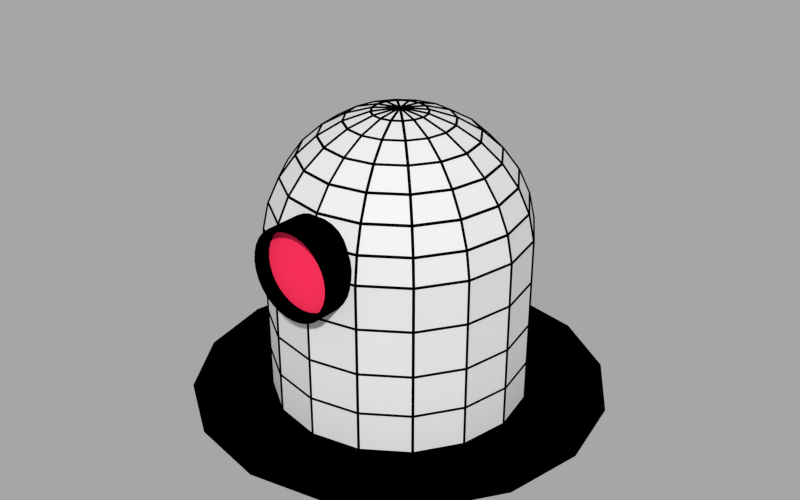 # Source: whack-a-bot.blend  (saved by Blender 2.78.0; exported with 4.5.12 LTS)
import bpy
from mathutils import Matrix  # noqa: F401  (used for matrix-valued properties, if any)

bpy.ops.wm.read_factory_settings(use_empty=True)
scene = bpy.context.scene
scene.name = 'Scene'

# ---- collections
col_collection_1 = bpy.data.collections.new('Collection 1'); scene.collection.children.link(col_collection_1)

# ---- materials (node trees are filled in below, after node groups)
mat_black_001 = bpy.data.materials.new('Black.001')
mat_black_001.alpha_threshold = 0.0
mat_black_001.use_transparent_shadow = False
mat_black_001.diffuse_color = (0.0, 0.0, 0.0, 1.0)
mat_black_001.roughness = 0.5
mat_black_001.specular_intensity = 0.0
mat_red = bpy.data.materials.new('Red')
mat_red.alpha_threshold = 0.0
mat_red.use_transparent_shadow = False
mat_red.diffuse_color = (1.0, 0.03141, 0.1073, 1.0)
mat_red.roughness = 0.5
mat_red.specular_intensity = 0.0
mat_black = bpy.data.materials.new('Black')
mat_black.alpha_threshold = 0.0
mat_black.use_transparent_shadow = False
mat_black.diffuse_color = (0.0, 0.0, 0.0, 1.0)
mat_black.roughness = 0.5
mat_black.specular_intensity = 0.0
mat_white = bpy.data.materials.new('White')
mat_white.alpha_threshold = 0.0
mat_white.use_transparent_shadow = False
mat_white.diffuse_color = (0.7, 0.7, 0.7, 1.0)
mat_white.roughness = 0.5
mat_white.specular_intensity = 0.0

# ---- material node trees

# ---- world
world_world = bpy.data.worlds.new('World'); scene.world = world_world
world_world.use_nodes = True; world_world.node_tree.nodes.clear()
_N = world_world.node_tree.nodes; _L = world_world.node_tree.links
n0 = _N.new('ShaderNodeOutputWorld'); n0.name = 'World Output'; n0.location = (300, 300)
n0.width = 120
n1 = _N.new('ShaderNodeBackground'); n1.name = 'Background'; n1.location = (10, 300)
n1.width = 150
n2 = _N.new('ShaderNodeRGB'); n2.name = 'RGB'; n2.location = (-180, 300)
n2.outputs[0].default_value = (0.3801, 0.3801, 0.3801, 1.0)
_L.new(n1.outputs[0], n0.inputs[0])
_L.new(n2.outputs[0], n1.inputs[0])
n0.is_active_output = True
world_world.color = (0.01739, 0.01739, 0.01739)
world_world.use_sun_shadow = False
world_world.sun_shadow_jitter_overblur = 0.0
world_world.cycles.sampling_method = 'NONE'
world_world.cycles.sample_map_resolution = 256

# ---- meshes
me_circle_001 = bpy.data.meshes.new('Circle.001')
me_circle_001.from_pydata([(0.0, 1.0, 0.0), (-0.3827, 0.9239, 0.0), (-0.7071, 0.7071, 0.0), (-0.9239, 0.3827, 0.0), (-1.0, -4.371e-08, 0.0), (-0.9239, -0.3827, 0.0), (-0.7071, -0.7071, 0.0), (-0.3827, -0.9239, 0.0), (-1.51e-07, -1.0, 0.0), (0.3827, -0.9239, 0.0), (0.7071, -0.7071, 0.0), (0.9239, -0.3827, 0.0), (1.0, 1.192e-08, 0.0), (0.9239, 0.3827, 0.0), (0.7071, 0.7071, 0.0), (0.3827, 0.9239, 0.0), (0.0, 0.0, 0.0)], [], [(10, 11, 16), (9, 10, 16), (8, 9, 16), (7, 8, 16), (6, 7, 16), (5, 6, 16), (4, 5, 16), (3, 4, 16), (2, 3, 16), (1, 2, 16), (0, 1, 16), (15, 0, 16), (14, 15, 16), (13, 14, 16), (12, 13, 16), (11, 12, 16)])
me_circle_001.materials.append(mat_black_001)
me_circle_001.use_remesh_preserve_volume = False
me_circle_001.use_remesh_preserve_attributes = False
me_circle_001.use_mirror_vertex_groups = False
me_circle_001.update()
me_cylinder = bpy.data.meshes.new('Cylinder')
me_cylinder.from_pydata([(0.0, 0.5042, 5.38), (0.0, 0.9864, 5.224), (0.0, 1.425, 4.97), (0.0, 1.802, 4.631), (0.0, 2.1, 4.221), (0.0, 2.306, 3.758), (0.0, 2.412, 3.262), (0.0, 2.412, -0.005116), (0.193, 0.4658, 5.38), (0.3775, 0.9113, 5.224), (0.5455, 1.317, 4.97), (0.6897, 1.665, 4.631), (0.8037, 1.94, 4.221), (0.8826, 2.131, 3.758), (0.923, 2.228, 3.262), (0.923, 2.228, -0.005116), (0.3565, 0.3565, 5.38), (0.6975, 0.6975, 5.224), (1.008, 1.008, 4.97), (1.274, 1.274, 4.631), (1.485, 1.485, 4.221), (1.631, 1.631, 3.758), (1.705, 1.705, 3.262), (1.705, 1.705, -0.005116), (0.4658, 0.193, 5.38), (0.9113, 0.3775, 5.224), (1.317, 0.5455, 4.97), (1.665, 0.6897, 4.631), (1.94, 0.8037, 4.221), (2.131, 0.8826, 3.758), (2.228, 0.923, 3.262), (2.228, 0.923, -0.005116), (0.5042, -1.446e-07, 5.38), (0.9864, -2.891e-07, 5.224), (1.425, -2.891e-07, 4.97), (1.802, -5.782e-07, 4.631), (2.1, -4.337e-07, 4.221), (2.306, -7.228e-07, 3.758), (2.412, -4.337e-07, 3.262), (2.412, -5.782e-07, -0.005115), (0.4658, -0.193, 5.38), (0.9113, -0.3775, 5.224), (1.317, -0.5455, 4.97), (1.665, -0.6897, 4.631), (1.94, -0.8037, 4.221), (2.131, -0.8826, 3.758), (2.228, -0.923, 3.262), (2.228, -0.923, -0.005115), (0.3565, -0.3565, 5.38), (0.6975, -0.6975, 5.224), (1.008, -1.008, 4.97), (1.274, -1.274, 4.631), (1.485, -1.485, 4.221), (1.631, -1.631, 3.758), (1.705, -1.705, 3.262), (1.705, -1.705, -0.005115), (0.193, -0.4658, 5.38), (0.3775, -0.9113, 5.224), (0.5455, -1.317, 4.97), (0.6897, -1.665, 4.631), (0.8037, -1.94, 4.221), (0.8826, -2.131, 3.758), (0.923, -2.228, 3.262), (0.923, -2.228, -0.005115), (-1.357e-07, -0.5042, 5.38), (-3.164e-07, -0.9864, 5.224), (-4.248e-07, -1.425, 4.97), (-5.693e-07, -1.802, 4.631), (-5.693e-07, -2.1, 4.221), (-5.693e-07, -2.306, 3.758), (-5.693e-07, -2.412, 3.262), (-5.693e-07, -2.412, -0.005115), (-0.193, -0.4658, 5.38), (-0.3775, -0.9113, 5.224), (-0.5455, -1.317, 4.97), (-0.6897, -1.665, 4.631), (-0.8037, -1.94, 4.221), (-0.8826, -2.131, 3.758), (-0.923, -2.228, 3.262), (-0.923, -2.228, -0.005115), (-1.499e-07, -2.891e-07, 5.433), (-0.3565, -0.3565, 5.38), (-0.6975, -0.6975, 5.224), (-1.008, -1.008, 4.97), (-1.274, -1.274, 4.631), (-1.485, -1.485, 4.221), (-1.631, -1.631, 3.758), (-1.705, -1.705, 3.262), (-1.705, -1.705, -0.005115), (-0.4658, -0.193, 5.38), (-0.9113, -0.3775, 5.224), (-1.317, -0.5455, 4.97), (-1.665, -0.6897, 4.631), (-1.94, -0.8037, 4.221), (-2.131, -0.8826, 3.758), (-2.228, -0.923, 3.262), (-2.228, -0.923, -0.005115), (-0.5042, 1.446e-07, 5.38), (-0.9864, 4.337e-07, 5.224), (-1.425, 4.337e-07, 4.97), (-1.802, 4.337e-07, 4.631), (-2.1, 7.228e-07, 4.221), (-2.306, 7.228e-07, 3.758), (-2.412, 7.228e-07, 3.262), (-2.412, 8.673e-07, -0.005115), (-0.4658, 0.193, 5.38), (-0.9113, 0.3775, 5.224), (-1.317, 0.5455, 4.97), (-1.665, 0.6897, 4.631), (-1.94, 0.8037, 4.221), (-2.131, 0.8826, 3.758), (-2.228, 0.923, 3.262), (-2.228, 0.923, -0.005116), (-0.3565, 0.3565, 5.38), (-0.6975, 0.6975, 5.224), (-1.008, 1.008, 4.97), (-1.274, 1.274, 4.631), (-1.485, 1.485, 4.221), (-1.631, 1.631, 3.758), (-1.705, 1.705, 3.262), (-1.705, 1.705, -0.005116), (-0.193, 0.4658, 5.38), (-0.3775, 0.9113, 5.224), (-0.5455, 1.317, 4.97), (-0.6897, 1.665, 4.631), (-0.8037, 1.94, 4.221), (-0.8826, 2.131, 3.758), (-0.923, 2.228, 3.262), (-0.923, 2.228, -0.005116), (0.0, 2.412, 1.575), (0.923, 2.228, 1.575), (1.705, 1.705, 1.575), (2.228, 0.923, 1.575), (2.412, -5.782e-07, 1.575), (2.228, -0.923, 1.575), (1.705, -1.705, 1.575), (0.923, -2.228, 1.575), (-5.693e-07, -2.412, 1.575), (-0.923, -2.228, 1.575), (-1.705, -1.705, 1.575), (-2.228, -0.923, 1.575), (-2.412, 8.673e-07, 1.575), (-2.228, 0.923, 1.575), (-1.705, 1.705, 1.575), (-0.923, 2.228, 1.575), (0.0, 2.412, 2.445), (0.923, 2.228, 2.445), (1.705, 1.705, 2.445), (2.228, 0.923, 2.445), (2.412, -4.337e-07, 2.445), (2.228, -0.923, 2.445), (1.705, -1.705, 2.445), (0.923, -2.228, 2.445), (-5.693e-07, -2.412, 2.445), (-0.923, -2.228, 2.445), (-1.705, -1.705, 2.445), (-2.228, -0.923, 2.445), (-2.412, 1.012e-06, 2.445), (-2.228, 0.923, 2.445), (-1.705, 1.705, 2.445), (-0.923, 2.228, 2.445), (0.0, 2.412, 0.785), (0.923, 2.228, 0.785), (1.705, 1.705, 0.785), (2.228, 0.923, 0.785), (2.412, -4.337e-07, 0.785), (2.228, -0.923, 0.785), (1.705, -1.705, 0.785), (0.923, -2.228, 0.785), (-5.693e-07, -2.412, 0.785), (-0.923, -2.228, 0.785), (-1.705, -1.705, 0.785), (-2.228, -0.923, 0.785), (-2.412, 8.673e-07, 0.785), (-2.228, 0.923, 0.785), (-1.705, 1.705, 0.785), (-0.923, 2.228, 0.785), (0.0, 0.4989, 5.357), (0.0, 0.5096, 5.404), (0.0, 0.9763, 5.202), (0.0, 0.9965, 5.246), (0.0, 1.411, 4.951), (0.0, 1.44, 4.99), (0.0, 1.784, 4.615), (0.0, 1.82, 4.647), (0.0, 2.079, 4.209), (0.0, 2.121, 4.233), (0.0, 2.283, 3.75), (0.0, 2.33, 3.765), (0.0, 2.388, 3.259), (0.0, 2.436, 3.264), (0.0, 2.388, -0.005116), (0.0, 2.436, -0.005116), (0.1909, 0.4609, 5.357), (0.195, 0.4708, 5.404), (0.3736, 0.902, 5.202), (0.3814, 0.9207, 5.246), (0.54, 1.304, 4.951), (0.551, 1.33, 4.99), (0.6827, 1.648, 4.615), (0.6966, 1.682, 4.647), (0.7957, 1.921, 4.209), (0.8118, 1.96, 4.233), (0.8738, 2.11, 3.75), (0.8915, 2.152, 3.765), (0.9138, 2.206, 3.259), (0.9322, 2.251, 3.264), (0.9137, 2.206, -0.005116), (0.9323, 2.251, -0.005116), (0.3528, 0.3528, 5.357), (0.3603, 0.3603, 5.404), (0.6903, 0.6903, 5.202), (0.7047, 0.7047, 5.246), (0.9977, 0.9977, 4.951), (1.018, 1.018, 4.99), (1.262, 1.262, 4.615), (1.287, 1.287, 4.647), (1.47, 1.47, 4.209), (1.5, 1.5, 4.233), (1.615, 1.615, 3.75), (1.647, 1.647, 3.765), (1.688, 1.688, 3.259), (1.723, 1.723, 3.264), (1.688, 1.688, -0.005116), (1.723, 1.723, -0.005116), (0.4609, 0.1909, 5.357), (0.4708, 0.195, 5.404), (0.902, 0.3736, 5.202), (0.9207, 0.3814, 5.246), (1.304, 0.54, 4.951), (1.33, 0.551, 4.99), (1.648, 0.6827, 4.615), (1.682, 0.6966, 4.647), (1.921, 0.7957, 4.209), (1.96, 0.8118, 4.233), (2.11, 0.8738, 3.75), (2.152, 0.8915, 3.765), (2.206, 0.9138, 3.259), (2.251, 0.9322, 3.264), (2.206, 0.9137, -0.005116), (2.251, 0.9323, -0.005116), (0.4989, -1.446e-07, 5.357), (0.5096, -1.446e-07, 5.404), (0.9763, -2.891e-07, 5.202), (0.9965, -2.891e-07, 5.246), (1.411, -2.891e-07, 4.951), (1.44, -2.891e-07, 4.99), (1.784, -5.782e-07, 4.615), (1.82, -5.782e-07, 4.647), (2.079, -4.337e-07, 4.209), (2.121, -4.337e-07, 4.233), (2.283, -7.228e-07, 3.75), (2.33, -7.228e-07, 3.765), (2.388, -4.337e-07, 3.259), (2.436, -4.337e-07, 3.264), (2.388, -5.782e-07, -0.005115), (2.436, -5.782e-07, -0.005115), (0.4609, -0.1909, 5.357), (0.4708, -0.195, 5.404), (0.902, -0.3736, 5.202), (0.9207, -0.3814, 5.246), (1.304, -0.54, 4.951), (1.33, -0.551, 4.99), (1.648, -0.6827, 4.615), (1.682, -0.6966, 4.647), (1.921, -0.7957, 4.209), (1.96, -0.8118, 4.233), (2.11, -0.8738, 3.75), (2.152, -0.8915, 3.765), (2.206, -0.9138, 3.259), (2.251, -0.9322, 3.264), (2.206, -0.9137, -0.005115), (2.251, -0.9323, -0.005115), (0.3528, -0.3528, 5.357), (0.3603, -0.3603, 5.404), (0.6903, -0.6903, 5.202), (0.7047, -0.7047, 5.246), (0.9977, -0.9977, 4.951), (1.018, -1.018, 4.99), (1.262, -1.262, 4.615), (1.287, -1.287, 4.647), (1.47, -1.47, 4.209), (1.5, -1.5, 4.233), (1.615, -1.615, 3.75), (1.647, -1.647, 3.765), (1.688, -1.688, 3.259), (1.723, -1.723, 3.264), (1.688, -1.688, -0.005115), (1.723, -1.723, -0.005115), (0.1909, -0.4609, 5.357), (0.195, -0.4708, 5.404), (0.3736, -0.902, 5.202), (0.3814, -0.9207, 5.246), (0.54, -1.304, 4.951), (0.551, -1.33, 4.99), (0.6827, -1.648, 4.615), (0.6966, -1.682, 4.647), (0.7957, -1.921, 4.209), (0.8118, -1.96, 4.233), (0.8738, -2.11, 3.75), (0.8915, -2.152, 3.765), (0.9138, -2.206, 3.259), (0.9322, -2.251, 3.264), (0.9137, -2.206, -0.005115), (0.9323, -2.251, -0.005115), (-1.357e-07, -0.4989, 5.357), (-1.357e-07, -0.5096, 5.404), (-3.164e-07, -0.9763, 5.202), (-3.164e-07, -0.9965, 5.246), (-4.248e-07, -1.411, 4.951), (-4.248e-07, -1.44, 4.99), (-5.693e-07, -1.784, 4.615), (-5.693e-07, -1.82, 4.647), (-5.693e-07, -2.079, 4.209), (-5.693e-07, -2.121, 4.233), (-5.693e-07, -2.283, 3.75), (-5.693e-07, -2.33, 3.765), (-5.693e-07, -2.388, 3.259), (-5.693e-07, -2.436, 3.264), (-5.693e-07, -2.388, -0.005115), (-5.693e-07, -2.436, -0.005115), (-0.1909, -0.4609, 5.357), (-0.195, -0.4708, 5.404), (-0.3736, -0.902, 5.202), (-0.3814, -0.9207, 5.246), (-0.54, -1.304, 4.951), (-0.551, -1.33, 4.99), (-0.6827, -1.648, 4.615), (-0.6966, -1.682, 4.647), (-0.7957, -1.921, 4.209), (-0.8118, -1.96, 4.233), (-0.8738, -2.11, 3.75), (-0.8915, -2.152, 3.765), (-0.9138, -2.206, 3.259), (-0.9322, -2.251, 3.264), (-0.9137, -2.206, -0.005115), (-0.9323, -2.251, -0.005115), (-1.499e-07, -2.891e-07, 5.409), (-1.499e-07, -2.891e-07, 5.458), (-0.3528, -0.3528, 5.357), (-0.3603, -0.3603, 5.404), (-0.6903, -0.6903, 5.202), (-0.7047, -0.7047, 5.246), (-0.9977, -0.9977, 4.951), (-1.018, -1.018, 4.99), (-1.262, -1.262, 4.615), (-1.287, -1.287, 4.647), (-1.47, -1.47, 4.209), (-1.5, -1.5, 4.233), (-1.615, -1.615, 3.75), (-1.647, -1.647, 3.765), (-1.688, -1.688, 3.259), (-1.723, -1.723, 3.264), (-1.688, -1.688, -0.005115), (-1.723, -1.723, -0.005115), (-0.4609, -0.1909, 5.357), (-0.4708, -0.195, 5.404), (-0.902, -0.3736, 5.202), (-0.9207, -0.3814, 5.246), (-1.304, -0.54, 4.951), (-1.33, -0.551, 4.99), (-1.648, -0.6827, 4.615), (-1.682, -0.6966, 4.647), (-1.921, -0.7957, 4.209), (-1.96, -0.8118, 4.233), (-2.11, -0.8738, 3.75), (-2.152, -0.8915, 3.765), (-2.206, -0.9138, 3.259), (-2.251, -0.9322, 3.264), (-2.206, -0.9137, -0.005115), (-2.251, -0.9323, -0.005115), (-0.4989, 1.446e-07, 5.357), (-0.5096, 1.446e-07, 5.404), (-0.9763, 4.337e-07, 5.202), (-0.9965, 4.337e-07, 5.246), (-1.411, 4.337e-07, 4.951), (-1.44, 4.337e-07, 4.99), (-1.784, 4.337e-07, 4.615), (-1.82, 4.337e-07, 4.647), (-2.079, 7.228e-07, 4.209), (-2.121, 7.228e-07, 4.233), (-2.283, 7.228e-07, 3.75), (-2.33, 7.228e-07, 3.765), (-2.388, 7.228e-07, 3.259), (-2.436, 7.228e-07, 3.264), (-2.388, 8.673e-07, -0.005115), (-2.436, 8.673e-07, -0.005115), (-0.4609, 0.1909, 5.357), (-0.4708, 0.195, 5.404), (-0.902, 0.3736, 5.202), (-0.9207, 0.3814, 5.246), (-1.304, 0.54, 4.951), (-1.33, 0.551, 4.99), (-1.648, 0.6827, 4.615), (-1.682, 0.6966, 4.647), (-1.921, 0.7957, 4.209), (-1.96, 0.8118, 4.233), (-2.11, 0.8738, 3.75), (-2.152, 0.8915, 3.765), (-2.206, 0.9138, 3.259), (-2.251, 0.9322, 3.264), (-2.206, 0.9137, -0.005116), (-2.251, 0.9323, -0.005116), (-0.3528, 0.3528, 5.357), (-0.3603, 0.3603, 5.404), (-0.6903, 0.6903, 5.202), (-0.7047, 0.7047, 5.246), (-0.9977, 0.9977, 4.951), (-1.018, 1.018, 4.99), (-1.262, 1.262, 4.615), (-1.287, 1.287, 4.647), (-1.47, 1.47, 4.209), (-1.5, 1.5, 4.233), (-1.615, 1.615, 3.75), (-1.647, 1.647, 3.765), (-1.688, 1.688, 3.259), (-1.723, 1.723, 3.264), (-1.688, 1.688, -0.005116), (-1.723, 1.723, -0.005116), (-0.1909, 0.4609, 5.357), (-0.195, 0.4708, 5.404), (-0.3736, 0.902, 5.202), (-0.3814, 0.9207, 5.246), (-0.54, 1.304, 4.951), (-0.551, 1.33, 4.99), (-0.6827, 1.648, 4.615), (-0.6966, 1.682, 4.647), (-0.7957, 1.921, 4.209), (-0.8118, 1.96, 4.233), (-0.8738, 2.11, 3.75), (-0.8915, 2.152, 3.765), (-0.9138, 2.206, 3.259), (-0.9322, 2.251, 3.264), (-0.9137, 2.206, -0.005116), (-0.9323, 2.251, -0.005116), (0.0, 2.388, 1.575), (0.0, 2.436, 1.575), (0.9137, 2.206, 1.575), (0.9323, 2.251, 1.575), (1.688, 1.688, 1.575), (1.723, 1.723, 1.575), (2.206, 0.9137, 1.575), (2.251, 0.9323, 1.575), (2.388, -5.782e-07, 1.575), (2.436, -5.782e-07, 1.575), (2.206, -0.9137, 1.575), (2.251, -0.9323, 1.575), (1.688, -1.688, 1.575), (1.723, -1.723, 1.575), (0.9137, -2.206, 1.575), (0.9323, -2.251, 1.575), (-5.693e-07, -2.388, 1.575), (-5.693e-07, -2.436, 1.575), (-0.9137, -2.206, 1.575), (-0.9323, -2.251, 1.575), (-1.688, -1.688, 1.575), (-1.723, -1.723, 1.575), (-2.206, -0.9137, 1.575), (-2.251, -0.9323, 1.575), (-2.388, 8.673e-07, 1.575), (-2.436, 8.673e-07, 1.575), (-2.206, 0.9137, 1.575), (-2.251, 0.9323, 1.575), (-1.688, 1.688, 1.575), (-1.723, 1.723, 1.575), (-0.9137, 2.206, 1.575), (-0.9323, 2.251, 1.575), (0.0, 2.388, 2.445), (0.0, 2.436, 2.445), (0.9137, 2.206, 2.445), (0.9323, 2.251, 2.445), (1.688, 1.688, 2.445), (1.723, 1.723, 2.445), (2.206, 0.9137, 2.445), (2.251, 0.9323, 2.445), (2.388, -4.337e-07, 2.445), (2.436, -4.337e-07, 2.445), (2.206, -0.9137, 2.445), (2.251, -0.9323, 2.445), (1.688, -1.688, 2.445), (1.723, -1.723, 2.445), (0.9137, -2.206, 2.445), (0.9323, -2.251, 2.445), (-5.693e-07, -2.388, 2.445), (-5.693e-07, -2.436, 2.445), (-0.9137, -2.206, 2.445), (-0.9323, -2.251, 2.445), (-1.688, -1.688, 2.445), (-1.723, -1.723, 2.445), (-2.206, -0.9137, 2.445), (-2.251, -0.9323, 2.445), (-2.388, 1.012e-06, 2.445), (-2.436, 1.012e-06, 2.445), (-2.206, 0.9137, 2.445), (-2.251, 0.9323, 2.445), (-1.688, 1.688, 2.445), (-1.723, 1.723, 2.445), (-0.9137, 2.206, 2.445), (-0.9323, 2.251, 2.445), (0.0, 2.388, 0.785), (0.0, 2.436, 0.785), (0.9137, 2.206, 0.785), (0.9323, 2.251, 0.785), (1.688, 1.688, 0.785), (1.723, 1.723, 0.785), (2.206, 0.9137, 0.785), (2.251, 0.9323, 0.785), (2.388, -4.337e-07, 0.785), (2.436, -4.337e-07, 0.785), (2.206, -0.9137, 0.785), (2.251, -0.9323, 0.785), (1.688, -1.688, 0.785), (1.723, -1.723, 0.785), (0.9137, -2.206, 0.785), (0.9323, -2.251, 0.785), (-5.693e-07, -2.388, 0.785), (-5.693e-07, -2.436, 0.785), (-0.9137, -2.206, 0.785), (-0.9323, -2.251, 0.785), (-1.688, -1.688, 0.785), (-1.723, -1.723, 0.785), (-2.206, -0.9137, 0.785), (-2.251, -0.9323, 0.785), (-2.388, 8.673e-07, 0.785), (-2.436, 8.673e-07, 0.785), (-2.206, 0.9137, 0.785), (-2.251, 0.9323, 0.785), (-1.688, 1.688, 0.785), (-1.723, 1.723, 0.785), (-0.9137, 2.206, 0.785), (-0.9323, 2.251, 0.785), (0.02404, 1.779, 4.647), (0.02404, 1.439, 4.954), (0.5284, 1.339, 4.954), (0.6587, 1.653, 4.647), (0.02394, 2.081, 4.241), (0.02394, 1.812, 4.611), (0.6712, 1.683, 4.611), (0.7743, 1.932, 4.241), (0.02386, 2.292, 3.78), (0.02386, 2.105, 4.199), (0.7837, 1.954, 4.199), (0.855, 2.127, 3.78), (0.02381, 2.402, 3.285), (0.02381, 2.307, 3.734), (0.8608, 2.14, 3.734), (0.8972, 2.228, 3.285), (0.02379, 2.407, 2.469), (0.02379, 2.407, 3.237), (0.8992, 2.233, 3.237), (0.8992, 2.233, 2.469), (0.02425, 0.4748, 5.383), (0.02425, 0.1219, 5.42), (0.1593, 0.4479, 5.383), (0.02421, 0.9581, 5.231), (0.02421, 0.5229, 5.373), (0.1777, 0.4923, 5.373), (0.3443, 0.8944, 5.231), (0.02413, 1.399, 4.982), (0.02413, 1.003, 5.211), (0.3615, 0.9358, 5.211), (0.5132, 1.302, 4.982), (0.7031, 1.635, 4.647), (0.5729, 1.32, 4.954), (1.0, 1.034, 4.954), (1.241, 1.275, 4.647), (0.8185, 1.914, 4.241), (0.7155, 1.665, 4.611), (1.264, 1.298, 4.611), (1.455, 1.489, 4.241), (0.8991, 2.108, 3.78), (0.8277, 1.936, 4.199), (1.472, 1.506, 4.199), (1.604, 1.637, 3.78), (0.9412, 2.21, 3.285), (0.9048, 2.122, 3.734), (1.614, 1.648, 3.734), (1.682, 1.715, 3.285), (0.9431, 2.215, 2.469), (0.9431, 2.215, 3.237), (1.685, 1.719, 3.237), (1.685, 1.719, 2.469), (0.2041, 0.4294, 5.383), (0.06905, 0.1033, 5.42), (0.3186, 0.3529, 5.383), (0.389, 0.8759, 5.231), (0.2225, 0.4738, 5.373), (0.3526, 0.3868, 5.373), (0.6604, 0.6946, 5.231), (0.5578, 1.284, 4.982), (0.4061, 0.9173, 5.211), (0.6921, 0.7262, 5.211), (0.9724, 1.007, 4.982), (0.6946, 0.6604, 5.231), (0.3868, 0.3526, 5.373), (0.4738, 0.2225, 5.373), (0.8759, 0.389, 5.231), (1.007, 0.9724, 4.982), (0.7262, 0.6921, 5.211), (0.9173, 0.4061, 5.211), (1.284, 0.5578, 4.982), (1.275, 1.241, 4.647), (1.034, 1.0, 4.954), (1.32, 0.5729, 4.954), (1.635, 0.7031, 4.647), (1.489, 1.455, 4.241), (1.298, 1.264, 4.611), (1.665, 0.7155, 4.611), (1.914, 0.8185, 4.241), (1.637, 1.604, 3.78), (1.506, 1.472, 4.199), (1.936, 0.8277, 4.199), (2.108, 0.8991, 3.78), (1.715, 1.682, 3.285), (1.648, 1.614, 3.734), (2.122, 0.9048, 3.734), (2.21, 0.9412, 3.285), (1.719, 1.685, 2.469), (1.719, 1.685, 3.237), (2.215, 0.9431, 3.237), (2.215, 0.9431, 2.469), (0.3529, 0.3186, 5.383), (0.1033, 0.06905, 5.42), (0.4294, 0.2041, 5.383), (2.233, 0.8992, 2.469), (2.233, 0.8992, 3.237), (2.407, 0.02379, 3.237), (2.407, 0.02379, 2.469), (0.4479, 0.1593, 5.383), (0.1219, 0.02425, 5.42), (0.4748, 0.02425, 5.383), (0.8944, 0.3443, 5.231), (0.4923, 0.1777, 5.373), (0.5229, 0.02421, 5.373), (0.9581, 0.02421, 5.231), (1.302, 0.5132, 4.982), (0.9358, 0.3615, 5.211), (1.003, 0.02413, 5.211), (1.399, 0.02413, 4.982), (1.653, 0.6587, 4.647), (1.339, 0.5284, 4.954), (1.439, 0.02404, 4.954), (1.779, 0.02404, 4.647), (1.932, 0.7743, 4.241), (1.683, 0.6712, 4.611), (1.812, 0.02394, 4.611), (2.081, 0.02394, 4.241), (2.127, 0.855, 3.78), (1.954, 0.7837, 4.199), (2.105, 0.02386, 4.199), (2.292, 0.02386, 3.78), (2.228, 0.8972, 3.285), (2.14, 0.8608, 3.734), (2.307, 0.0238, 3.734), (2.402, 0.0238, 3.285), (2.402, -0.02381, 3.285), (2.307, -0.02381, 3.734), (2.14, -0.8608, 3.734), (2.228, -0.8972, 3.285), (2.407, -0.02379, 2.469), (2.407, -0.02379, 3.237), (2.233, -0.8992, 3.237), (2.233, -0.8992, 2.469), (0.4748, -0.02425, 5.383), (0.1219, -0.02425, 5.42), (0.4479, -0.1593, 5.383), (0.9581, -0.02421, 5.231), (0.5229, -0.02421, 5.373), (0.4923, -0.1777, 5.373), (0.8944, -0.3443, 5.231), (1.399, -0.02413, 4.982), (1.003, -0.02413, 5.211), (0.9358, -0.3615, 5.211), (1.302, -0.5132, 4.982), (1.779, -0.02404, 4.647), (1.439, -0.02404, 4.954), (1.339, -0.5284, 4.954), (1.653, -0.6587, 4.647), (2.081, -0.02394, 4.241), (1.812, -0.02394, 4.611), (1.683, -0.6712, 4.611), (1.932, -0.7743, 4.241), (2.292, -0.02386, 3.78), (2.105, -0.02386, 4.199), (1.954, -0.7837, 4.199), (2.127, -0.855, 3.78), (1.914, -0.8185, 4.241), (1.665, -0.7155, 4.611), (1.298, -1.264, 4.611), (1.489, -1.455, 4.241), (2.108, -0.8991, 3.78), (1.936, -0.8277, 4.199), (1.506, -1.472, 4.199), (1.637, -1.604, 3.78), (2.21, -0.9412, 3.285), (2.122, -0.9048, 3.734), (1.648, -1.614, 3.734), (1.715, -1.682, 3.285), (2.215, -0.9432, 2.469), (2.215, -0.9432, 3.237), (1.719, -1.685, 3.237), (1.719, -1.685, 2.469), (0.4294, -0.2041, 5.383), (0.1033, -0.06905, 5.42), (0.3529, -0.3186, 5.383), (0.8759, -0.389, 5.231), (0.4738, -0.2225, 5.373), (0.3868, -0.3526, 5.373), (0.6946, -0.6604, 5.231), (1.284, -0.5578, 4.982), (0.9173, -0.4061, 5.211), (0.7262, -0.6921, 5.211), (1.007, -0.9724, 4.982), (1.635, -0.7031, 4.647), (1.32, -0.5729, 4.954), (1.034, -1.0, 4.954), (1.275, -1.241, 4.647), (1.241, -1.275, 4.647), (1.0, -1.034, 4.954), (0.5729, -1.32, 4.954), (0.7031, -1.635, 4.647), (1.455, -1.489, 4.241), (1.264, -1.298, 4.611), (0.7155, -1.665, 4.611), (0.8185, -1.914, 4.241), (1.604, -1.637, 3.78), (1.472, -1.506, 4.199), (0.8277, -1.936, 4.199), (0.8991, -2.108, 3.78), (1.682, -1.715, 3.285), (1.614, -1.648, 3.734), (0.9048, -2.122, 3.734), (0.9412, -2.21, 3.285), (1.685, -1.719, 2.469), (1.685, -1.719, 3.237), (0.9431, -2.215, 3.237), (0.9431, -2.215, 2.469), (0.3186, -0.3529, 5.383), (0.06905, -0.1033, 5.42), (0.2041, -0.4294, 5.383), (0.6604, -0.6946, 5.231), (0.3526, -0.3868, 5.373), (0.2225, -0.4738, 5.373), (0.389, -0.8759, 5.231), (0.9724, -1.007, 4.982), (0.6921, -0.7262, 5.211), (0.4061, -0.9173, 5.211), (0.5578, -1.284, 4.982), (0.5132, -1.302, 4.982), (0.3615, -0.9358, 5.211), (0.02413, -1.003, 5.211), (0.02413, -1.399, 4.982), (0.6587, -1.653, 4.647), (0.5284, -1.339, 4.954), (0.02404, -1.439, 4.954), (0.02404, -1.779, 4.647), (0.7743, -1.932, 4.241), (0.6712, -1.683, 4.611), (0.02394, -1.812, 4.611), (0.02394, -2.081, 4.241), (0.855, -2.127, 3.78), (0.7837, -1.954, 4.199), (0.02386, -2.105, 4.199), (0.02386, -2.292, 3.78), (0.8972, -2.228, 3.285), (0.8608, -2.14, 3.734), (0.0238, -2.307, 3.734), (0.0238, -2.402, 3.285), (0.8992, -2.233, 2.469), (0.8992, -2.233, 3.237), (0.02379, -2.407, 3.237), (0.02379, -2.407, 2.469), (0.1593, -0.4479, 5.383), (0.02425, -0.1219, 5.42), (0.02425, -0.4748, 5.383), (0.3443, -0.8944, 5.231), (0.1777, -0.4923, 5.373), (0.02421, -0.5229, 5.373), (0.02421, -0.9581, 5.231), (-0.02425, -0.4748, 5.383), (-0.02425, -0.1219, 5.42), (-0.1593, -0.4479, 5.383), (-0.02421, -0.9581, 5.231), (-0.02421, -0.5229, 5.373), (-0.1777, -0.4923, 5.373), (-0.3443, -0.8944, 5.231), (-0.02413, -1.399, 4.982), (-0.02413, -1.003, 5.211), (-0.3615, -0.9358, 5.211), (-0.5132, -1.302, 4.982), (-0.02404, -1.779, 4.647), (-0.02404, -1.439, 4.954), (-0.5284, -1.339, 4.954), (-0.6587, -1.653, 4.647), (-0.02394, -2.081, 4.241), (-0.02394, -1.812, 4.611), (-0.6712, -1.683, 4.611), (-0.7743, -1.932, 4.241), (-0.02386, -2.292, 3.78), (-0.02386, -2.105, 4.199), (-0.7837, -1.954, 4.199), (-0.855, -2.127, 3.78), (-0.02381, -2.402, 3.285), (-0.02381, -2.307, 3.734), (-0.8608, -2.14, 3.734), (-0.8972, -2.228, 3.285), (-0.02379, -2.407, 2.469), (-0.02379, -2.407, 3.237), (-0.8992, -2.233, 3.237), (-0.8992, -2.233, 2.469), (-0.9412, -2.21, 3.285), (-0.9048, -2.122, 3.734), (-1.614, -1.648, 3.734), (-1.682, -1.715, 3.285), (-0.9432, -2.215, 2.469), (-0.9432, -2.215, 3.237), (-1.685, -1.719, 3.237), (-1.685, -1.719, 2.469), (-0.2041, -0.4294, 5.383), (-0.06905, -0.1033, 5.42), (-0.3186, -0.3529, 5.383), (-0.389, -0.8759, 5.231), (-0.2225, -0.4738, 5.373), (-0.3526, -0.3868, 5.373), (-0.6604, -0.6946, 5.231), (-0.5578, -1.284, 4.982), (-0.4061, -0.9173, 5.211), (-0.6921, -0.7262, 5.211), (-0.9724, -1.007, 4.982), (-0.7031, -1.635, 4.647), (-0.5729, -1.32, 4.954), (-1.0, -1.034, 4.954), (-1.241, -1.275, 4.647), (-0.8185, -1.914, 4.241), (-0.7155, -1.665, 4.611), (-1.264, -1.298, 4.611), (-1.455, -1.489, 4.241), (-0.8991, -2.108, 3.78), (-0.8277, -1.936, 4.199), (-1.472, -1.506, 4.199), (-1.604, -1.637, 3.78), (-1.637, -1.604, 3.78), (-1.506, -1.472, 4.199), (-1.936, -0.8277, 4.199), (-2.108, -0.8991, 3.78), (-1.715, -1.682, 3.285), (-1.648, -1.614, 3.734), (-2.122, -0.9048, 3.734), (-2.21, -0.9412, 3.285), (-1.719, -1.685, 2.469), (-1.719, -1.685, 3.237), (-2.215, -0.9431, 3.237), (-2.215, -0.9431, 2.469), (-0.3529, -0.3186, 5.383), (-0.1033, -0.06905, 5.42), (-0.4294, -0.2041, 5.383), (-0.6946, -0.6604, 5.231), (-0.3868, -0.3526, 5.373), (-0.4738, -0.2225, 5.373), (-0.8759, -0.389, 5.231), (-1.007, -0.9724, 4.982), (-0.7262, -0.6921, 5.211), (-0.9173, -0.4061, 5.211), (-1.284, -0.5578, 4.982), (-1.275, -1.241, 4.647), (-1.034, -1.0, 4.954), (-1.32, -0.5729, 4.954), (-1.635, -0.7031, 4.647), (-1.489, -1.455, 4.241), (-1.298, -1.264, 4.611), (-1.665, -0.7155, 4.611), (-1.914, -0.8185, 4.241), (-1.653, -0.6587, 4.647), (-1.339, -0.5284, 4.954), (-1.439, -0.02404, 4.954), (-1.779, -0.02404, 4.647), (-1.932, -0.7743, 4.241), (-1.683, -0.6712, 4.611), (-1.812, -0.02394, 4.611), (-2.081, -0.02394, 4.241), (-2.127, -0.855, 3.78), (-1.954, -0.7837, 4.199), (-2.105, -0.02386, 4.199), (-2.292, -0.02386, 3.78), (-2.228, -0.8972, 3.285), (-2.14, -0.8608, 3.734), (-2.307, -0.0238, 3.734), (-2.402, -0.0238, 3.285), (-2.233, -0.8992, 2.469), (-2.233, -0.8992, 3.237), (-2.407, -0.02378, 3.237), (-2.407, -0.02378, 2.469), (-0.4479, -0.1593, 5.383), (-0.1219, -0.02425, 5.42), (-0.4748, -0.02425, 5.383), (-0.8944, -0.3443, 5.231), (-0.4923, -0.1777, 5.373), (-0.5229, -0.02421, 5.373), (-0.9581, -0.02421, 5.231), (-1.302, -0.5132, 4.982), (-0.9358, -0.3615, 5.211), (-1.003, -0.02413, 5.211), (-1.399, -0.02413, 4.982), (-1.399, 0.02413, 4.982), (-1.003, 0.02413, 5.211), (-0.9358, 0.3615, 5.211), (-1.302, 0.5132, 4.982), (-1.779, 0.02404, 4.647), (-1.439, 0.02404, 4.954), (-1.339, 0.5284, 4.954), (-1.653, 0.6587, 4.647), (-2.081, 0.02394, 4.241), (-1.812, 0.02394, 4.611), (-1.683, 0.6712, 4.611), (-1.932, 0.7743, 4.241), (-2.292, 0.02386, 3.78), (-2.105, 0.02386, 4.199), (-1.954, 0.7837, 4.199), (-2.126, 0.855, 3.78), (-2.402, 0.02381, 3.285), (-2.307, 0.02381, 3.734), (-2.14, 0.8608, 3.734), (-2.228, 0.8972, 3.285), (-2.407, 0.02379, 2.469), (-2.407, 0.02379, 3.237), (-2.233, 0.8992, 3.237), (-2.233, 0.8992, 2.469), (-0.4748, 0.02425, 5.383), (-0.1219, 0.02425, 5.42), (-0.4479, 0.1593, 5.383), (-0.9581, 0.02421, 5.231), (-0.5229, 0.02421, 5.373), (-0.4923, 0.1777, 5.373), (-0.8944, 0.3443, 5.231), (-0.8759, 0.389, 5.231), (-0.4738, 0.2225, 5.373), (-0.3868, 0.3526, 5.373), (-0.6946, 0.6604, 5.231), (-1.284, 0.5578, 4.982), (-0.9173, 0.4061, 5.211), (-0.7262, 0.6921, 5.211), (-1.007, 0.9724, 4.982), (-1.635, 0.7031, 4.647), (-1.32, 0.5729, 4.954), (-1.034, 1.0, 4.954), (-1.275, 1.241, 4.647), (-1.914, 0.8185, 4.241), (-1.665, 0.7155, 4.611), (-1.298, 1.264, 4.611), (-1.489, 1.455, 4.241), (-2.108, 0.8991, 3.78), (-1.936, 0.8277, 4.199), (-1.506, 1.472, 4.199), (-1.637, 1.604, 3.78), (-2.21, 0.9412, 3.285), (-2.122, 0.9048, 3.734), (-1.648, 1.614, 3.734), (-1.715, 1.682, 3.285), (-2.215, 0.9432, 2.469), (-2.215, 0.9432, 3.237), (-1.719, 1.685, 3.237), (-1.719, 1.685, 2.469), (-0.4294, 0.2041, 5.383), (-0.1033, 0.06905, 5.42), (-0.3529, 0.3186, 5.383), (-1.685, 1.719, 2.469), (-1.685, 1.719, 3.237), (-0.9431, 2.215, 3.237), (-0.9431, 2.215, 2.469), (-0.3186, 0.3529, 5.383), (-0.06905, 0.1033, 5.42), (-0.2041, 0.4294, 5.383), (-0.6604, 0.6946, 5.231), (-0.3526, 0.3868, 5.373), (-0.2225, 0.4738, 5.373), (-0.389, 0.8759, 5.231), (-0.9724, 1.007, 4.982), (-0.6921, 0.7262, 5.211), (-0.4061, 0.9173, 5.211), (-0.5578, 1.284, 4.982), (-1.241, 1.275, 4.647), (-1.0, 1.034, 4.954), (-0.5729, 1.32, 4.954), (-0.7031, 1.635, 4.647), (-1.455, 1.489, 4.241), (-1.264, 1.298, 4.611), (-0.7155, 1.665, 4.611), (-0.8185, 1.914, 4.241), (-1.604, 1.637, 3.78), (-1.472, 1.506, 4.199), (-0.8277, 1.936, 4.199), (-0.8991, 2.108, 3.78), (-1.682, 1.715, 3.285), (-1.614, 1.648, 3.734), (-0.9048, 2.122, 3.734), (-0.9412, 2.21, 3.285), (-0.855, 2.127, 3.78), (-0.7837, 1.954, 4.199), (-0.02386, 2.105, 4.199), (-0.02386, 2.292, 3.78), (-0.8972, 2.228, 3.285), (-0.8608, 2.14, 3.734), (-0.02381, 2.307, 3.734), (-0.02381, 2.402, 3.285), (-0.8992, 2.233, 2.469), (-0.8992, 2.233, 3.237), (-0.02379, 2.407, 3.237), (-0.02379, 2.407, 2.469), (-0.1593, 0.4479, 5.383), (-0.02425, 0.1219, 5.42), (-0.02425, 0.4748, 5.383), (-0.3443, 0.8944, 5.231), (-0.1777, 0.4923, 5.373), (-0.02421, 0.5229, 5.373), (-0.02421, 0.9581, 5.231), (-0.5132, 1.302, 4.982), (-0.3615, 0.9358, 5.211), (-0.02413, 1.003, 5.211), (-0.02413, 1.399, 4.982), (-0.6587, 1.653, 4.647), (-0.5284, 1.339, 4.954), (-0.02404, 1.439, 4.954), (-0.02404, 1.779, 4.647), (-0.7743, 1.932, 4.241), (-0.6712, 1.683, 4.611), (-0.02394, 1.812, 4.611), (-0.02394, 2.081, 4.241), (-0.8992, 2.233, 0.8093), (-0.8992, 2.233, 1.551), (-0.02379, 2.407, 1.551), (-0.02379, 2.407, 0.8093), (-1.685, 1.719, 0.8093), (-1.685, 1.719, 1.551), (-0.9431, 2.215, 1.551), (-0.9431, 2.215, 0.8093), (-2.215, 0.9432, 0.8093), (-2.215, 0.9432, 1.551), (-1.719, 1.685, 1.551), (-1.719, 1.685, 0.8093), (-2.407, 0.02379, 0.8093), (-2.407, 0.02379, 1.551), (-2.233, 0.8992, 1.551), (-2.233, 0.8992, 0.8093), (-2.233, -0.8992, 0.8093), (-2.233, -0.8992, 1.551), (-2.407, -0.02378, 1.551), (-2.407, -0.02378, 0.8093), (-1.719, -1.685, 0.8093), (-1.719, -1.685, 1.551), (-2.215, -0.9431, 1.551), (-2.215, -0.9431, 0.8093), (-0.9432, -2.215, 0.8093), (-0.9432, -2.215, 1.551), (-1.685, -1.719, 1.551), (-1.685, -1.719, 0.8093), (-0.02379, -2.407, 0.8093), (-0.02379, -2.407, 1.551), (-0.8992, -2.233, 1.551), (-0.8992, -2.233, 0.8093), (0.8992, -2.233, 0.8093), (0.8992, -2.233, 1.551), (0.02379, -2.407, 1.551), (0.02379, -2.407, 0.8093), (1.685, -1.719, 0.8093), (1.685, -1.719, 1.551), (0.9431, -2.215, 1.551), (0.9431, -2.215, 0.8093), (2.215, -0.9432, 0.8093), (2.215, -0.9432, 1.551), (1.719, -1.685, 1.551), (1.719, -1.685, 0.8093), (2.407, -0.02379, 0.8093), (2.407, -0.02379, 1.551), (2.233, -0.8992, 1.551), (2.233, -0.8992, 0.8093), (2.233, 0.8992, 0.8093), (2.233, 0.8992, 1.551), (2.407, 0.02379, 1.551), (2.407, 0.02379, 0.8093), (1.719, 1.685, 0.8093), (1.719, 1.685, 1.551), (2.215, 0.9431, 1.551), (2.215, 0.9431, 0.8093), (0.9431, 2.215, 0.8093), (0.9431, 2.215, 1.551), (1.685, 1.719, 1.551), (1.685, 1.719, 0.8093), (0.02379, 2.407, 0.8093), (0.02379, 2.407, 1.551), (0.8992, 2.233, 1.551), (0.8992, 2.233, 0.8093), (-0.8992, 2.233, 1.599), (-0.8992, 2.233, 2.421), (-0.02379, 2.407, 2.421), (-0.02379, 2.407, 1.599), (-1.685, 1.719, 1.599), (-1.685, 1.719, 2.421), (-0.9431, 2.215, 2.421), (-0.9431, 2.215, 1.599), (-2.215, 0.9432, 1.599), (-2.215, 0.9432, 2.421), (-1.719, 1.685, 2.421), (-1.719, 1.685, 1.599), (-2.407, 0.02379, 1.599), (-2.407, 0.02379, 2.421), (-2.233, 0.8992, 2.421), (-2.233, 0.8992, 1.599), (-2.233, -0.8992, 1.599), (-2.233, -0.8992, 2.421), (-2.407, -0.02378, 2.421), (-2.407, -0.02378, 1.599), (-1.719, -1.685, 1.599), (-1.719, -1.685, 2.421), (-2.215, -0.9431, 2.421), (-2.215, -0.9431, 1.599), (-0.9432, -2.215, 1.599), (-0.9432, -2.215, 2.421), (-1.685, -1.719, 2.421), (-1.685, -1.719, 1.599), (-0.02379, -2.407, 1.599), (-0.02379, -2.407, 2.421), (-0.8992, -2.233, 2.421), (-0.8992, -2.233, 1.599), (0.8992, -2.233, 1.599), (0.8992, -2.233, 2.421), (0.02379, -2.407, 2.421), (0.02379, -2.407, 1.599), (1.685, -1.719, 1.599), (1.685, -1.719, 2.421), (0.9431, -2.215, 2.421), (0.9431, -2.215, 1.599), (2.215, -0.9432, 1.599), (2.215, -0.9432, 2.421), (1.719, -1.685, 2.421), (1.719, -1.685, 1.599), (2.407, -0.02379, 1.599), (2.407, -0.02379, 2.421), (2.233, -0.8992, 2.421), (2.233, -0.8992, 1.599), (2.233, 0.8992, 1.599), (2.233, 0.8992, 2.421), (2.407, 0.02379, 2.421), (2.407, 0.02378, 1.599), (1.719, 1.685, 1.599), (1.719, 1.685, 2.421), (2.215, 0.9431, 2.421), (2.215, 0.9431, 1.599), (0.9431, 2.215, 1.599), (0.9431, 2.215, 2.421), (1.685, 1.719, 2.421), (1.685, 1.719, 1.599), (0.02379, 2.407, 1.599), (0.02379, 2.407, 2.421), (0.8992, 2.233, 2.421), (0.8992, 2.233, 1.599), (0.02379, 2.407, 0.01914), (0.02379, 2.407, 0.7608), (0.8992, 2.233, 0.7608), (0.8992, 2.233, 0.01914), (0.9431, 2.215, 0.01914), (0.9431, 2.215, 0.7608), (1.685, 1.719, 0.7608), (1.685, 1.719, 0.01914), (1.719, 1.685, 0.01914), (1.719, 1.685, 0.7608), (2.215, 0.9431, 0.7608), (2.215, 0.9431, 0.01914), (2.233, 0.8992, 0.01914), (2.233, 0.8992, 0.7608), (2.407, 0.02379, 0.7608), (2.407, 0.02379, 0.01914), (2.407, -0.02379, 0.01914), (2.407, -0.02379, 0.7608), (2.233, -0.8992, 0.7608), (2.233, -0.8992, 0.01914), (2.215, -0.9432, 0.01914), (2.215, -0.9432, 0.7608), (1.719, -1.685, 0.7608), (1.719, -1.685, 0.01914), (1.685, -1.719, 0.01914), (1.685, -1.719, 0.7608), (0.9431, -2.215, 0.7608), (0.9431, -2.215, 0.01914), (0.8992, -2.233, 0.01914), (0.8992, -2.233, 0.7608), (0.02379, -2.407, 0.7608), (0.02379, -2.407, 0.01914), (-0.02379, -2.407, 0.01914), (-0.02379, -2.407, 0.7608), (-0.8992, -2.233, 0.7608), (-0.8992, -2.233, 0.01914), (-0.9432, -2.215, 0.01914), (-0.9432, -2.215, 0.7608), (-1.685, -1.719, 0.7608), (-1.685, -1.719, 0.01914), (-1.719, -1.685, 0.01914), (-1.719, -1.685, 0.7608), (-2.215, -0.9431, 0.7608), (-2.215, -0.9431, 0.01914), (-2.233, -0.8992, 0.01914), (-2.233, -0.8992, 0.7608), (-2.407, -0.02378, 0.7608), (-2.407, -0.02378, 0.01914), (-2.407, 0.02379, 0.01914), (-2.407, 0.02379, 0.7608), (-2.233, 0.8992, 0.7608), (-2.233, 0.8992, 0.01914), (-2.215, 0.9432, 0.01914), (-2.215, 0.9432, 0.7608), (-1.719, 1.685, 0.7608), (-1.719, 1.685, 0.01914), (-1.685, 1.719, 0.01914), (-1.685, 1.719, 0.7608), (-0.9431, 2.215, 0.7608), (-0.9431, 2.215, 0.01914), (-0.8992, 2.233, 0.01914), (-0.8992, 2.233, 0.7608), (-0.02379, 2.407, 0.7608), (-0.02379, 2.407, 0.01914), (0.0, -1.062, 4.179), (0.0, -2.749, 4.179), (0.1645, -1.062, 4.163), (0.1645, -2.749, 4.163), (0.3227, -1.062, 4.115), (0.3227, -2.749, 4.115), (0.4686, -1.062, 4.037), (0.4686, -2.749, 4.037), (0.5964, -1.062, 3.932), (0.5964, -2.749, 3.932), (0.7012, -1.062, 3.804), (0.7012, -2.749, 3.804), (0.7792, -1.062, 3.658), (0.7792, -2.749, 3.658), (0.8272, -1.062, 3.5), (0.8272, -2.749, 3.5), (0.8434, -1.062, 3.336), (0.8434, -2.749, 3.336), (0.8272, -1.062, 3.171), (0.8272, -2.749, 3.171), (0.7792, -1.062, 3.013), (0.7792, -2.749, 3.013), (0.7012, -1.062, 2.867), (0.7012, -2.749, 2.867), (0.5964, -1.062, 2.739), (0.5964, -2.749, 2.739), (0.4686, -1.062, 2.634), (0.4686, -2.749, 2.634), (0.3227, -1.062, 2.557), (0.3227, -2.749, 2.557), (0.1645, -1.062, 2.509), (0.1645, -2.749, 2.509), (-2.748e-07, -1.062, 2.492), (-2.748e-07, -2.749, 2.492), (-0.1645, -1.062, 2.509), (-0.1645, -2.749, 2.509), (-0.3227, -1.062, 2.557), (-0.3227, -2.749, 2.557), (-0.4686, -1.062, 2.634), (-0.4686, -2.749, 2.634), (-0.5964, -1.062, 2.739), (-0.5964, -2.749, 2.739), (-0.7012, -1.062, 2.867), (-0.7012, -2.749, 2.867), (-0.7792, -1.062, 3.013), (-0.7792, -2.749, 3.013), (-0.8272, -1.062, 3.171), (-0.8272, -2.749, 3.171), (-0.8434, -1.062, 3.336), (-0.8434, -2.749, 3.336), (-0.8272, -1.062, 3.5), (-0.8272, -2.749, 3.5), (-0.7792, -1.062, 3.658), (-0.7792, -2.749, 3.658), (-0.7012, -1.062, 3.804), (-0.7012, -2.749, 3.804), (-0.5964, -1.062, 3.932), (-0.5964, -2.749, 3.932), (-0.4686, -1.062, 4.037), (-0.4686, -2.749, 4.037), (-0.3227, -1.062, 4.115), (-0.3227, -2.749, 4.115), (-0.1645, -1.062, 4.163), (-0.1645, -2.749, 4.163), (1.057e-08, -2.749, 4.09), (0.1472, -2.749, 4.076), (0.2887, -2.749, 4.033), (0.4191, -2.749, 3.963), (0.5334, -2.749, 3.869), (0.6272, -2.749, 3.755), (0.6969, -2.749, 3.624), (0.7398, -2.749, 3.483), (0.7543, -2.749, 3.336), (0.7398, -2.749, 3.189), (0.6969, -2.749, 3.047), (0.6272, -2.749, 2.917), (0.5334, -2.749, 2.802), (0.4191, -2.749, 2.709), (0.2887, -2.749, 2.639), (0.1472, -2.749, 2.596), (-2.352e-07, -2.749, 2.581), (-0.1472, -2.749, 2.596), (-0.2887, -2.749, 2.639), (-0.4191, -2.749, 2.709), (-0.5334, -2.749, 2.802), (-0.6272, -2.749, 2.917), (-0.6969, -2.749, 3.047), (-0.7398, -2.749, 3.189), (-0.7543, -2.749, 3.336), (-0.7398, -2.749, 3.483), (-0.6969, -2.749, 3.624), (-0.6272, -2.749, 3.755), (-0.5334, -2.749, 3.869), (-0.4191, -2.749, 3.963), (-0.2887, -2.749, 4.033), (-0.1472, -2.749, 4.076), (-0.1472, -2.499, 4.076), (8.584e-08, -2.499, 4.09), (-0.5334, -2.499, 3.869), (-0.4191, -2.499, 3.963), (-0.7398, -2.499, 3.483), (-0.6969, -2.499, 3.624), (-0.6969, -2.499, 3.047), (-0.7398, -2.499, 3.189), (-0.4191, -2.499, 2.709), (-0.5334, -2.499, 2.802), (-1.6e-07, -2.499, 2.581), (-0.1472, -2.499, 2.596), (0.4191, -2.499, 2.709), (0.2887, -2.499, 2.639), (0.6969, -2.499, 3.047), (0.6272, -2.499, 2.917), (0.7398, -2.499, 3.483), (0.7543, -2.499, 3.336), (0.5334, -2.499, 3.869), (0.6272, -2.499, 3.755), (0.1472, -2.499, 4.076), (0.2887, -2.499, 4.033), (-0.2887, -2.499, 4.033), (-0.6272, -2.499, 3.755), (-0.7543, -2.499, 3.336), (-0.6272, -2.499, 2.917), (-0.2887, -2.499, 2.639), (0.1472, -2.499, 2.596), (0.5334, -2.499, 2.802), (0.7398, -2.499, 3.189), (0.6969, -2.499, 3.624), (0.4191, -2.499, 3.963)], [], [(3, 2, 10, 11), (4, 3, 11, 12), (5, 4, 12, 13), (6, 5, 13, 14), (145, 6, 14, 146), (0, 80, 8), (1, 0, 8, 9), (2, 1, 9, 10), (11, 10, 18, 19), (12, 11, 19, 20), (13, 12, 20, 21), (14, 13, 21, 22), (146, 14, 22, 147), (8, 80, 16), (9, 8, 16, 17), (10, 9, 17, 18), (17, 16, 24, 25), (18, 17, 25, 26), (19, 18, 26, 27), (20, 19, 27, 28), (21, 20, 28, 29), (22, 21, 29, 30), (147, 22, 30, 148), (16, 80, 24), (148, 30, 38, 149), (24, 80, 32), (25, 24, 32, 33), (26, 25, 33, 34), (27, 26, 34, 35), (28, 27, 35, 36), (29, 28, 36, 37), (30, 29, 37, 38), (38, 37, 45, 46), (149, 38, 46, 150), (32, 80, 40), (33, 32, 40, 41), (34, 33, 41, 42), (35, 34, 42, 43), (36, 35, 43, 44), (37, 36, 44, 45), (44, 43, 51, 52), (45, 44, 52, 53), (46, 45, 53, 54), (150, 46, 54, 151), (40, 80, 48), (41, 40, 48, 49), (42, 41, 49, 50), (43, 42, 50, 51), (51, 50, 58, 59), (52, 51, 59, 60), (53, 52, 60, 61), (54, 53, 61, 62), (151, 54, 62, 152), (48, 80, 56), (49, 48, 56, 57), (50, 49, 57, 58), (58, 57, 65, 66), (59, 58, 66, 67), (60, 59, 67, 68), (61, 60, 68, 69), (62, 61, 69, 70), (152, 62, 70, 153), (56, 80, 64), (57, 56, 64, 65), (64, 80, 72), (65, 64, 72, 73), (66, 65, 73, 74), (67, 66, 74, 75), (68, 67, 75, 76), (69, 68, 76, 77), (70, 69, 77, 78), (153, 70, 78, 154), (78, 77, 86, 87), (154, 78, 87, 155), (72, 80, 81), (73, 72, 81, 82), (74, 73, 82, 83), (75, 74, 83, 84), (76, 75, 84, 85), (77, 76, 85, 86), (86, 85, 93, 94), (87, 86, 94, 95), (155, 87, 95, 156), (81, 80, 89), (82, 81, 89, 90), (83, 82, 90, 91), (84, 83, 91, 92), (85, 84, 92, 93), (92, 91, 99, 100), (93, 92, 100, 101), (94, 93, 101, 102), (95, 94, 102, 103), (156, 95, 103, 157), (89, 80, 97), (90, 89, 97, 98), (91, 90, 98, 99), (99, 98, 106, 107), (100, 99, 107, 108), (101, 100, 108, 109), (102, 101, 109, 110), (103, 102, 110, 111), (157, 103, 111, 158), (97, 80, 105), (98, 97, 105, 106), (106, 105, 113, 114), (107, 106, 114, 115), (108, 107, 115, 116), (109, 108, 116, 117), (110, 109, 117, 118), (111, 110, 118, 119), (158, 111, 119, 159), (105, 80, 113), (159, 119, 127, 160), (113, 80, 121), (114, 113, 121, 122), (115, 114, 122, 123), (116, 115, 123, 124), (117, 116, 124, 125), (118, 117, 125, 126), (119, 118, 126, 127), (126, 125, 4, 5), (127, 126, 5, 6), (160, 127, 6, 145), (121, 80, 0), (122, 121, 0, 1), (123, 122, 1, 2), (124, 123, 2, 3), (125, 124, 3, 4), (176, 144, 129, 161), (175, 143, 144, 176), (174, 142, 143, 175), (173, 141, 142, 174), (172, 140, 141, 173), (171, 139, 140, 172), (170, 138, 139, 171), (169, 137, 138, 170), (168, 136, 137, 169), (167, 135, 136, 168), (166, 134, 135, 167), (165, 133, 134, 166), (164, 132, 133, 165), (163, 131, 132, 164), (162, 130, 131, 163), (161, 129, 130, 162), (144, 160, 145, 129), (143, 159, 160, 144), (142, 158, 159, 143), (141, 157, 158, 142), (140, 156, 157, 141), (139, 155, 156, 140), (138, 154, 155, 139), (137, 153, 154, 138), (136, 152, 153, 137), (135, 151, 152, 136), (134, 150, 151, 135), (133, 149, 150, 134), (132, 148, 149, 133), (131, 147, 148, 132), (130, 146, 147, 131), (129, 145, 146, 130), (7, 161, 162, 15), (15, 162, 163, 23), (23, 163, 164, 31), (31, 164, 165, 39), (39, 165, 166, 47), (47, 166, 167, 55), (55, 167, 168, 63), (63, 168, 169, 71), (71, 169, 170, 79), (79, 170, 171, 88), (88, 171, 172, 96), (96, 172, 173, 104), (104, 173, 174, 112), (112, 174, 175, 120), (120, 175, 176, 128), (128, 176, 161, 7), (531, 532, 181, 183), (532, 531, 184, 182), (532, 533, 197, 181), (533, 532, 182, 198), (533, 534, 199, 197), (534, 533, 198, 200), (534, 531, 183, 199), (531, 534, 200, 184), (535, 536, 183, 185), (536, 535, 186, 184), (536, 537, 199, 183), (537, 536, 184, 200), (537, 538, 201, 199), (538, 537, 200, 202), (538, 535, 185, 201), (535, 538, 202, 186), (539, 540, 185, 187), (540, 539, 188, 186), (540, 541, 201, 185), (541, 540, 186, 202), (541, 542, 203, 201), (542, 541, 202, 204), (542, 539, 187, 203), (539, 542, 204, 188), (543, 544, 187, 189), (544, 543, 190, 188), (544, 545, 203, 187), (545, 544, 188, 204), (545, 546, 205, 203), (546, 545, 204, 206), (546, 543, 189, 205), (543, 546, 206, 190), (547, 548, 189, 467), (548, 547, 468, 190), (548, 549, 205, 189), (549, 548, 190, 206), (549, 550, 469, 205), (550, 549, 206, 470), (550, 547, 467, 469), (547, 550, 470, 468), (551, 552, 337, 177), (552, 551, 178, 338), (552, 553, 193, 337), (553, 552, 338, 194), (553, 551, 177, 193), (551, 553, 194, 178), (554, 555, 177, 179), (555, 554, 180, 178), (555, 556, 193, 177), (556, 555, 178, 194), (556, 557, 195, 193), (557, 556, 194, 196), (557, 554, 179, 195), (554, 557, 196, 180), (558, 559, 179, 181), (559, 558, 182, 180), (559, 560, 195, 179), (560, 559, 180, 196), (560, 561, 197, 195), (561, 560, 196, 198), (561, 558, 181, 197), (558, 561, 198, 182), (562, 563, 197, 199), (563, 562, 200, 198), (563, 564, 213, 197), (564, 563, 198, 214), (564, 565, 215, 213), (565, 564, 214, 216), (565, 562, 199, 215), (562, 565, 216, 200), (566, 567, 199, 201), (567, 566, 202, 200), (567, 568, 215, 199), (568, 567, 200, 216), (568, 569, 217, 215), (569, 568, 216, 218), (569, 566, 201, 217), (566, 569, 218, 202), (570, 571, 201, 203), (571, 570, 204, 202), (571, 572, 217, 201), (572, 571, 202, 218), (572, 573, 219, 217), (573, 572, 218, 220), (573, 570, 203, 219), (570, 573, 220, 204), (574, 575, 203, 205), (575, 574, 206, 204), (575, 576, 219, 203), (576, 575, 204, 220), (576, 577, 221, 219), (577, 576, 220, 222), (577, 574, 205, 221), (574, 577, 222, 206), (578, 579, 205, 469), (579, 578, 470, 206), (579, 580, 221, 205), (580, 579, 206, 222), (580, 581, 471, 221), (581, 580, 222, 472), (581, 578, 469, 471), (578, 581, 472, 470), (582, 583, 337, 193), (583, 582, 194, 338), (583, 584, 209, 337), (584, 583, 338, 210), (584, 582, 193, 209), (582, 584, 210, 194), (585, 586, 193, 195), (586, 585, 196, 194), (586, 587, 209, 193), (587, 586, 194, 210), (587, 588, 211, 209), (588, 587, 210, 212), (588, 585, 195, 211), (585, 588, 212, 196), (589, 590, 195, 197), (590, 589, 198, 196), (590, 591, 211, 195), (591, 590, 196, 212), (591, 592, 213, 211), (592, 591, 212, 214), (592, 589, 197, 213), (589, 592, 214, 198), (593, 594, 209, 211), (594, 593, 212, 210), (594, 595, 225, 209), (595, 594, 210, 226), (595, 596, 227, 225), (596, 595, 226, 228), (596, 593, 211, 227), (593, 596, 228, 212), (597, 598, 211, 213), (598, 597, 214, 212), (598, 599, 227, 211), (599, 598, 212, 228), (599, 600, 229, 227), (600, 599, 228, 230), (600, 597, 213, 229), (597, 600, 230, 214), (601, 602, 213, 215), (602, 601, 216, 214), (602, 603, 229, 213), (603, 602, 214, 230), (603, 604, 231, 229), (604, 603, 230, 232), (604, 601, 215, 231), (601, 604, 232, 216), (605, 606, 215, 217), (606, 605, 218, 216), (606, 607, 231, 215), (607, 606, 216, 232), (607, 608, 233, 231), (608, 607, 232, 234), (608, 605, 217, 233), (605, 608, 234, 218), (609, 610, 217, 219), (610, 609, 220, 218), (610, 611, 233, 217), (611, 610, 218, 234), (611, 612, 235, 233), (612, 611, 234, 236), (612, 609, 219, 235), (609, 612, 236, 220), (613, 614, 219, 221), (614, 613, 222, 220), (614, 615, 235, 219), (615, 614, 220, 236), (615, 616, 237, 235), (616, 615, 236, 238), (616, 613, 221, 237), (613, 616, 238, 222), (617, 618, 221, 471), (618, 617, 472, 222), (618, 619, 237, 221), (619, 618, 222, 238), (619, 620, 473, 237), (620, 619, 238, 474), (620, 617, 471, 473), (617, 620, 474, 472), (621, 622, 337, 209), (622, 621, 210, 338), (622, 623, 225, 337), (623, 622, 338, 226), (623, 621, 209, 225), (621, 623, 226, 210), (624, 625, 237, 473), (625, 624, 474, 238), (625, 626, 253, 237), (626, 625, 238, 254), (626, 627, 475, 253), (627, 626, 254, 476), (627, 624, 473, 475), (624, 627, 476, 474), (628, 629, 337, 225), (629, 628, 226, 338), (629, 630, 241, 337), (630, 629, 338, 242), (630, 628, 225, 241), (628, 630, 242, 226), (631, 632, 225, 227), (632, 631, 228, 226), (632, 633, 241, 225), (633, 632, 226, 242), (633, 634, 243, 241), (634, 633, 242, 244), (634, 631, 227, 243), (631, 634, 244, 228), (635, 636, 227, 229), (636, 635, 230, 228), (636, 637, 243, 227), (637, 636, 228, 244), (637, 638, 245, 243), (638, 637, 244, 246), (638, 635, 229, 245), (635, 638, 246, 230), (639, 640, 229, 231), (640, 639, 232, 230), (640, 641, 245, 229), (641, 640, 230, 246), (641, 642, 247, 245), (642, 641, 246, 248), (642, 639, 231, 247), (639, 642, 248, 232), (643, 644, 231, 233), (644, 643, 234, 232), (644, 645, 247, 231), (645, 644, 232, 248), (645, 646, 249, 247), (646, 645, 248, 250), (646, 643, 233, 249), (643, 646, 250, 234), (647, 648, 233, 235), (648, 647, 236, 234), (648, 649, 249, 233), (649, 648, 234, 250), (649, 650, 251, 249), (650, 649, 250, 252), (650, 647, 235, 251), (647, 650, 252, 236), (651, 652, 235, 237), (652, 651, 238, 236), (652, 653, 251, 235), (653, 652, 236, 252), (653, 654, 253, 251), (654, 653, 252, 254), (654, 651, 237, 253), (651, 654, 254, 238), (655, 656, 251, 253), (656, 655, 254, 252), (656, 657, 267, 251), (657, 656, 252, 268), (657, 658, 269, 267), (658, 657, 268, 270), (658, 655, 253, 269), (655, 658, 270, 254), (659, 660, 253, 475), (660, 659, 476, 254), (660, 661, 269, 253), (661, 660, 254, 270), (661, 662, 477, 269), (662, 661, 270, 478), (662, 659, 475, 477), (659, 662, 478, 476), (663, 664, 337, 241), (664, 663, 242, 338), (664, 665, 257, 337), (665, 664, 338, 258), (665, 663, 241, 257), (663, 665, 258, 242), (666, 667, 241, 243), (667, 666, 244, 242), (667, 668, 257, 241), (668, 667, 242, 258), (668, 669, 259, 257), (669, 668, 258, 260), (669, 666, 243, 259), (666, 669, 260, 244), (670, 671, 243, 245), (671, 670, 246, 244), (671, 672, 259, 243), (672, 671, 244, 260), (672, 673, 261, 259), (673, 672, 260, 262), (673, 670, 245, 261), (670, 673, 262, 246), (674, 675, 245, 247), (675, 674, 248, 246), (675, 676, 261, 245), (676, 675, 246, 262), (676, 677, 263, 261), (677, 676, 262, 264), (677, 674, 247, 263), (674, 677, 264, 248), (678, 679, 247, 249), (679, 678, 250, 248), (679, 680, 263, 247), (680, 679, 248, 264), (680, 681, 265, 263), (681, 680, 264, 266), (681, 678, 249, 265), (678, 681, 266, 250), (682, 683, 249, 251), (683, 682, 252, 250), (683, 684, 265, 249), (684, 683, 250, 266), (684, 685, 267, 265), (685, 684, 266, 268), (685, 682, 251, 267), (682, 685, 268, 252), (686, 687, 263, 265), (687, 686, 266, 264), (687, 688, 279, 263), (688, 687, 264, 280), (688, 689, 281, 279), (689, 688, 280, 282), (689, 686, 265, 281), (686, 689, 282, 266), (690, 691, 265, 267), (691, 690, 268, 266), (691, 692, 281, 265), (692, 691, 266, 282), (692, 693, 283, 281), (693, 692, 282, 284), (693, 690, 267, 283), (690, 693, 284, 268), (694, 695, 267, 269), (695, 694, 270, 268), (695, 696, 283, 267), (696, 695, 268, 284), (696, 697, 285, 283), (697, 696, 284, 286), (697, 694, 269, 285), (694, 697, 286, 270), (698, 699, 269, 477), (699, 698, 478, 270), (699, 700, 285, 269), (700, 699, 270, 286), (700, 701, 479, 285), (701, 700, 286, 480), (701, 698, 477, 479), (698, 701, 480, 478), (702, 703, 337, 257), (703, 702, 258, 338), (703, 704, 273, 337), (704, 703, 338, 274), (704, 702, 257, 273), (702, 704, 274, 258), (705, 706, 257, 259), (706, 705, 260, 258), (706, 707, 273, 257), (707, 706, 258, 274), (707, 708, 275, 273), (708, 707, 274, 276), (708, 705, 259, 275), (705, 708, 276, 260), (709, 710, 259, 261), (710, 709, 262, 260), (710, 711, 275, 259), (711, 710, 260, 276), (711, 712, 277, 275), (712, 711, 276, 278), (712, 709, 261, 277), (709, 712, 278, 262), (713, 714, 261, 263), (714, 713, 264, 262), (714, 715, 277, 261), (715, 714, 262, 278), (715, 716, 279, 277), (716, 715, 278, 280), (716, 713, 263, 279), (713, 716, 280, 264), (717, 718, 277, 279), (718, 717, 280, 278), (718, 719, 293, 277), (719, 718, 278, 294), (719, 720, 295, 293), (720, 719, 294, 296), (720, 717, 279, 295), (717, 720, 296, 280), (721, 722, 279, 281), (722, 721, 282, 280), (722, 723, 295, 279), (723, 722, 280, 296), (723, 724, 297, 295), (724, 723, 296, 298), (724, 721, 281, 297), (721, 724, 298, 282), (725, 726, 281, 283), (726, 725, 284, 282), (726, 727, 297, 281), (727, 726, 282, 298), (727, 728, 299, 297), (728, 727, 298, 300), (728, 725, 283, 299), (725, 728, 300, 284), (729, 730, 283, 285), (730, 729, 286, 284), (730, 731, 299, 283), (731, 730, 284, 300), (731, 732, 301, 299), (732, 731, 300, 302), (732, 729, 285, 301), (729, 732, 302, 286), (733, 734, 285, 479), (734, 733, 480, 286), (734, 735, 301, 285), (735, 734, 286, 302), (735, 736, 481, 301), (736, 735, 302, 482), (736, 733, 479, 481), (733, 736, 482, 480), (737, 738, 337, 273), (738, 737, 274, 338), (738, 739, 289, 337), (739, 738, 338, 290), (739, 737, 273, 289), (737, 739, 290, 274), (740, 741, 273, 275), (741, 740, 276, 274), (741, 742, 289, 273), (742, 741, 274, 290), (742, 743, 291, 289), (743, 742, 290, 292), (743, 740, 275, 291), (740, 743, 292, 276), (744, 745, 275, 277), (745, 744, 278, 276), (745, 746, 291, 275), (746, 745, 276, 292), (746, 747, 293, 291), (747, 746, 292, 294), (747, 744, 277, 293), (744, 747, 294, 278), (748, 749, 291, 293), (749, 748, 294, 292), (749, 750, 307, 291), (750, 749, 292, 308), (750, 751, 309, 307), (751, 750, 308, 310), (751, 748, 293, 309), (748, 751, 310, 294), (752, 753, 293, 295), (753, 752, 296, 294), (753, 754, 309, 293), (754, 753, 294, 310), (754, 755, 311, 309), (755, 754, 310, 312), (755, 752, 295, 311), (752, 755, 312, 296), (756, 757, 295, 297), (757, 756, 298, 296), (757, 758, 311, 295), (758, 757, 296, 312), (758, 759, 313, 311), (759, 758, 312, 314), (759, 756, 297, 313), (756, 759, 314, 298), (760, 761, 297, 299), (761, 760, 300, 298), (761, 762, 313, 297), (762, 761, 298, 314), (762, 763, 315, 313), (763, 762, 314, 316), (763, 760, 299, 315), (760, 763, 316, 300), (764, 765, 299, 301), (765, 764, 302, 300), (765, 766, 315, 299), (766, 765, 300, 316), (766, 767, 317, 315), (767, 766, 316, 318), (767, 764, 301, 317), (764, 767, 318, 302), (768, 769, 301, 481), (769, 768, 482, 302), (769, 770, 317, 301), (770, 769, 302, 318), (770, 771, 483, 317), (771, 770, 318, 484), (771, 768, 481, 483), (768, 771, 484, 482), (772, 773, 337, 289), (773, 772, 290, 338), (773, 774, 305, 337), (774, 773, 338, 306), (774, 772, 289, 305), (772, 774, 306, 290), (775, 776, 289, 291), (776, 775, 292, 290), (776, 777, 305, 289), (777, 776, 290, 306), (777, 778, 307, 305), (778, 777, 306, 308), (778, 775, 291, 307), (775, 778, 308, 292), (779, 780, 337, 305), (780, 779, 306, 338), (780, 781, 321, 337), (781, 780, 338, 322), (781, 779, 305, 321), (779, 781, 322, 306), (782, 783, 305, 307), (783, 782, 308, 306), (783, 784, 321, 305), (784, 783, 306, 322), (784, 785, 323, 321), (785, 784, 322, 324), (785, 782, 307, 323), (782, 785, 324, 308), (786, 787, 307, 309), (787, 786, 310, 308), (787, 788, 323, 307), (788, 787, 308, 324), (788, 789, 325, 323), (789, 788, 324, 326), (789, 786, 309, 325), (786, 789, 326, 310), (790, 791, 309, 311), (791, 790, 312, 310), (791, 792, 325, 309), (792, 791, 310, 326), (792, 793, 327, 325), (793, 792, 326, 328), (793, 790, 311, 327), (790, 793, 328, 312), (794, 795, 311, 313), (795, 794, 314, 312), (795, 796, 327, 311), (796, 795, 312, 328), (796, 797, 329, 327), (797, 796, 328, 330), (797, 794, 313, 329), (794, 797, 330, 314), (798, 799, 313, 315), (799, 798, 316, 314), (799, 800, 329, 313), (800, 799, 314, 330), (800, 801, 331, 329), (801, 800, 330, 332), (801, 798, 315, 331), (798, 801, 332, 316), (802, 803, 315, 317), (803, 802, 318, 316), (803, 804, 331, 315), (804, 803, 316, 332), (804, 805, 333, 331), (805, 804, 332, 334), (805, 802, 317, 333), (802, 805, 334, 318), (806, 807, 317, 483), (807, 806, 484, 318), (807, 808, 333, 317), (808, 807, 318, 334), (808, 809, 485, 333), (809, 808, 334, 486), (809, 806, 483, 485), (806, 809, 486, 484), (810, 811, 331, 333), (811, 810, 334, 332), (811, 812, 349, 331), (812, 811, 332, 350), (812, 813, 351, 349), (813, 812, 350, 352), (813, 810, 333, 351), (810, 813, 352, 334), (814, 815, 333, 485), (815, 814, 486, 334), (815, 816, 351, 333), (816, 815, 334, 352), (816, 817, 487, 351), (817, 816, 352, 488), (817, 814, 485, 487), (814, 817, 488, 486), (818, 819, 337, 321), (819, 818, 322, 338), (819, 820, 339, 337), (820, 819, 338, 340), (820, 818, 321, 339), (818, 820, 340, 322), (821, 822, 321, 323), (822, 821, 324, 322), (822, 823, 339, 321), (823, 822, 322, 340), (823, 824, 341, 339), (824, 823, 340, 342), (824, 821, 323, 341), (821, 824, 342, 324), (825, 826, 323, 325), (826, 825, 326, 324), (826, 827, 341, 323), (827, 826, 324, 342), (827, 828, 343, 341), (828, 827, 342, 344), (828, 825, 325, 343), (825, 828, 344, 326), (829, 830, 325, 327), (830, 829, 328, 326), (830, 831, 343, 325), (831, 830, 326, 344), (831, 832, 345, 343), (832, 831, 344, 346), (832, 829, 327, 345), (829, 832, 346, 328), (833, 834, 327, 329), (834, 833, 330, 328), (834, 835, 345, 327), (835, 834, 328, 346), (835, 836, 347, 345), (836, 835, 346, 348), (836, 833, 329, 347), (833, 836, 348, 330), (837, 838, 329, 331), (838, 837, 332, 330), (838, 839, 347, 329), (839, 838, 330, 348), (839, 840, 349, 347), (840, 839, 348, 350), (840, 837, 331, 349), (837, 840, 350, 332), (841, 842, 347, 349), (842, 841, 350, 348), (842, 843, 363, 347), (843, 842, 348, 364), (843, 844, 365, 363), (844, 843, 364, 366), (844, 841, 349, 365), (841, 844, 366, 350), (845, 846, 349, 351), (846, 845, 352, 350), (846, 847, 365, 349), (847, 846, 350, 366), (847, 848, 367, 365), (848, 847, 366, 368), (848, 845, 351, 367), (845, 848, 368, 352), (849, 850, 351, 487), (850, 849, 488, 352), (850, 851, 367, 351), (851, 850, 352, 368), (851, 852, 489, 367), (852, 851, 368, 490), (852, 849, 487, 489), (849, 852, 490, 488), (853, 854, 337, 339), (854, 853, 340, 338), (854, 855, 355, 337), (855, 854, 338, 356), (855, 853, 339, 355), (853, 855, 356, 340), (856, 857, 339, 341), (857, 856, 342, 340), (857, 858, 355, 339), (858, 857, 340, 356), (858, 859, 357, 355), (859, 858, 356, 358), (859, 856, 341, 357), (856, 859, 358, 342), (860, 861, 341, 343), (861, 860, 344, 342), (861, 862, 357, 341), (862, 861, 342, 358), (862, 863, 359, 357), (863, 862, 358, 360), (863, 860, 343, 359), (860, 863, 360, 344), (864, 865, 343, 345), (865, 864, 346, 344), (865, 866, 359, 343), (866, 865, 344, 360), (866, 867, 361, 359), (867, 866, 360, 362), (867, 864, 345, 361), (864, 867, 362, 346), (868, 869, 345, 347), (869, 868, 348, 346), (869, 870, 361, 345), (870, 869, 346, 362), (870, 871, 363, 361), (871, 870, 362, 364), (871, 868, 347, 363), (868, 871, 364, 348), (872, 873, 359, 361), (873, 872, 362, 360), (873, 874, 375, 359), (874, 873, 360, 376), (874, 875, 377, 375), (875, 874, 376, 378), (875, 872, 361, 377), (872, 875, 378, 362), (876, 877, 361, 363), (877, 876, 364, 362), (877, 878, 377, 361), (878, 877, 362, 378), (878, 879, 379, 377), (879, 878, 378, 380), (879, 876, 363, 379), (876, 879, 380, 364), (880, 881, 363, 365), (881, 880, 366, 364), (881, 882, 379, 363), (882, 881, 364, 380), (882, 883, 381, 379), (883, 882, 380, 382), (883, 880, 365, 381), (880, 883, 382, 366), (884, 885, 365, 367), (885, 884, 368, 366), (885, 886, 381, 365), (886, 885, 366, 382), (886, 887, 383, 381), (887, 886, 382, 384), (887, 884, 367, 383), (884, 887, 384, 368), (888, 889, 367, 489), (889, 888, 490, 368), (889, 890, 383, 367), (890, 889, 368, 384), (890, 891, 491, 383), (891, 890, 384, 492), (891, 888, 489, 491), (888, 891, 492, 490), (892, 893, 337, 355), (893, 892, 356, 338), (893, 894, 371, 337), (894, 893, 338, 372), (894, 892, 355, 371), (892, 894, 372, 356), (895, 896, 355, 357), (896, 895, 358, 356), (896, 897, 371, 355), (897, 896, 356, 372), (897, 898, 373, 371), (898, 897, 372, 374), (898, 895, 357, 373), (895, 898, 374, 358), (899, 900, 357, 359), (900, 899, 360, 358), (900, 901, 373, 357), (901, 900, 358, 374), (901, 902, 375, 373), (902, 901, 374, 376), (902, 899, 359, 375), (899, 902, 376, 360), (903, 904, 373, 375), (904, 903, 376, 374), (904, 905, 389, 373), (905, 904, 374, 390), (905, 906, 391, 389), (906, 905, 390, 392), (906, 903, 375, 391), (903, 906, 392, 376), (907, 908, 375, 377), (908, 907, 378, 376), (908, 909, 391, 375), (909, 908, 376, 392), (909, 910, 393, 391), (910, 909, 392, 394), (910, 907, 377, 393), (907, 910, 394, 378), (911, 912, 377, 379), (912, 911, 380, 378), (912, 913, 393, 377), (913, 912, 378, 394), (913, 914, 395, 393), (914, 913, 394, 396), (914, 911, 379, 395), (911, 914, 396, 380), (915, 916, 379, 381), (916, 915, 382, 380), (916, 917, 395, 379), (917, 916, 380, 396), (917, 918, 397, 395), (918, 917, 396, 398), (918, 915, 381, 397), (915, 918, 398, 382), (919, 920, 381, 383), (920, 919, 384, 382), (920, 921, 397, 381), (921, 920, 382, 398), (921, 922, 399, 397), (922, 921, 398, 400), (922, 919, 383, 399), (919, 922, 400, 384), (923, 924, 383, 491), (924, 923, 492, 384), (924, 925, 399, 383), (925, 924, 384, 400), (925, 926, 493, 399), (926, 925, 400, 494), (926, 923, 491, 493), (923, 926, 494, 492), (927, 928, 337, 371), (928, 927, 372, 338), (928, 929, 387, 337), (929, 928, 338, 388), (929, 927, 371, 387), (927, 929, 388, 372), (930, 931, 371, 373), (931, 930, 374, 372), (931, 932, 387, 371), (932, 931, 372, 388), (932, 933, 389, 387), (933, 932, 388, 390), (933, 930, 373, 389), (930, 933, 390, 374), (934, 935, 387, 389), (935, 934, 390, 388), (935, 936, 403, 387), (936, 935, 388, 404), (936, 937, 405, 403), (937, 936, 404, 406), (937, 934, 389, 405), (934, 937, 406, 390), (938, 939, 389, 391), (939, 938, 392, 390), (939, 940, 405, 389), (940, 939, 390, 406), (940, 941, 407, 405), (941, 940, 406, 408), (941, 938, 391, 407), (938, 941, 408, 392), (942, 943, 391, 393), (943, 942, 394, 392), (943, 944, 407, 391), (944, 943, 392, 408), (944, 945, 409, 407), (945, 944, 408, 410), (945, 942, 393, 409), (942, 945, 410, 394), (946, 947, 393, 395), (947, 946, 396, 394), (947, 948, 409, 393), (948, 947, 394, 410), (948, 949, 411, 409), (949, 948, 410, 412), (949, 946, 395, 411), (946, 949, 412, 396), (950, 951, 395, 397), (951, 950, 398, 396), (951, 952, 411, 395), (952, 951, 396, 412), (952, 953, 413, 411), (953, 952, 412, 414), (953, 950, 397, 413), (950, 953, 414, 398), (954, 955, 397, 399), (955, 954, 400, 398), (955, 956, 413, 397), (956, 955, 398, 414), (956, 957, 415, 413), (957, 956, 414, 416), (957, 954, 399, 415), (954, 957, 416, 400), (958, 959, 399, 493), (959, 958, 494, 400), (959, 960, 415, 399), (960, 959, 400, 416), (960, 961, 495, 415), (961, 960, 416, 496), (961, 958, 493, 495), (958, 961, 496, 494), (962, 963, 337, 387), (963, 962, 388, 338), (963, 964, 403, 337), (964, 963, 338, 404), (964, 962, 387, 403), (962, 964, 404, 388), (965, 966, 415, 495), (966, 965, 496, 416), (966, 967, 431, 415), (967, 966, 416, 432), (967, 968, 497, 431), (968, 967, 432, 498), (968, 965, 495, 497), (965, 968, 498, 496), (969, 970, 337, 403), (970, 969, 404, 338), (970, 971, 419, 337), (971, 970, 338, 420), (971, 969, 403, 419), (969, 971, 420, 404), (972, 973, 403, 405), (973, 972, 406, 404), (973, 974, 419, 403), (974, 973, 404, 420), (974, 975, 421, 419), (975, 974, 420, 422), (975, 972, 405, 421), (972, 975, 422, 406), (976, 977, 405, 407), (977, 976, 408, 406), (977, 978, 421, 405), (978, 977, 406, 422), (978, 979, 423, 421), (979, 978, 422, 424), (979, 976, 407, 423), (976, 979, 424, 408), (980, 981, 407, 409), (981, 980, 410, 408), (981, 982, 423, 407), (982, 981, 408, 424), (982, 983, 425, 423), (983, 982, 424, 426), (983, 980, 409, 425), (980, 983, 426, 410), (984, 985, 409, 411), (985, 984, 412, 410), (985, 986, 425, 409), (986, 985, 410, 426), (986, 987, 427, 425), (987, 986, 426, 428), (987, 984, 411, 427), (984, 987, 428, 412), (988, 989, 411, 413), (989, 988, 414, 412), (989, 990, 427, 411), (990, 989, 412, 428), (990, 991, 429, 427), (991, 990, 428, 430), (991, 988, 413, 429), (988, 991, 430, 414), (992, 993, 413, 415), (993, 992, 416, 414), (993, 994, 429, 413), (994, 993, 414, 430), (994, 995, 431, 429), (995, 994, 430, 432), (995, 992, 415, 431), (992, 995, 432, 416), (996, 997, 427, 429), (997, 996, 430, 428), (997, 998, 185, 427), (998, 997, 428, 186), (998, 999, 187, 185), (999, 998, 186, 188), (999, 996, 429, 187), (996, 999, 188, 430), (1000, 1001, 429, 431), (1001, 1000, 432, 430), (1001, 1002, 187, 429), (1002, 1001, 430, 188), (1002, 1003, 189, 187), (1003, 1002, 188, 190), (1003, 1000, 431, 189), (1000, 1003, 190, 432), (1004, 1005, 431, 497), (1005, 1004, 498, 432), (1005, 1006, 189, 431), (1006, 1005, 432, 190), (1006, 1007, 467, 189), (1007, 1006, 190, 468), (1007, 1004, 497, 467), (1004, 1007, 468, 498), (1008, 1009, 337, 419), (1009, 1008, 420, 338), (1009, 1010, 177, 337), (1010, 1009, 338, 178), (1010, 1008, 419, 177), (1008, 1010, 178, 420), (1011, 1012, 419, 421), (1012, 1011, 422, 420), (1012, 1013, 177, 419), (1013, 1012, 420, 178), (1013, 1014, 179, 177), (1014, 1013, 178, 180), (1014, 1011, 421, 179), (1011, 1014, 180, 422), (1015, 1016, 421, 423), (1016, 1015, 424, 422), (1016, 1017, 179, 421), (1017, 1016, 422, 180), (1017, 1018, 181, 179), (1018, 1017, 180, 182), (1018, 1015, 423, 181), (1015, 1018, 182, 424), (1019, 1020, 423, 425), (1020, 1019, 426, 424), (1020, 1021, 181, 423), (1021, 1020, 424, 182), (1021, 1022, 183, 181), (1022, 1021, 182, 184), (1022, 1019, 425, 183), (1019, 1022, 184, 426), (1023, 1024, 425, 427), (1024, 1023, 428, 426), (1024, 1025, 183, 425), (1025, 1024, 426, 184), (1025, 1026, 185, 183), (1026, 1025, 184, 186), (1026, 1023, 427, 185), (1023, 1026, 186, 428), (1027, 1028, 465, 529), (1028, 1027, 530, 466), (1028, 1029, 435, 465), (1029, 1028, 466, 436), (1029, 1030, 499, 435), (1030, 1029, 436, 500), (1030, 1027, 529, 499), (1027, 1030, 500, 530), (1031, 1032, 463, 527), (1032, 1031, 528, 464), (1032, 1033, 465, 463), (1033, 1032, 464, 466), (1033, 1034, 529, 465), (1034, 1033, 466, 530), (1034, 1031, 527, 529), (1031, 1034, 530, 528), (1035, 1036, 461, 525), (1036, 1035, 526, 462), (1036, 1037, 463, 461), (1037, 1036, 462, 464), (1037, 1038, 527, 463), (1038, 1037, 464, 528), (1038, 1035, 525, 527), (1035, 1038, 528, 526), (1039, 1040, 459, 523), (1040, 1039, 524, 460), (1040, 1041, 461, 459), (1041, 1040, 460, 462), (1041, 1042, 525, 461), (1042, 1041, 462, 526), (1042, 1039, 523, 525), (1039, 1042, 526, 524), (1043, 1044, 457, 521), (1044, 1043, 522, 458), (1044, 1045, 459, 457), (1045, 1044, 458, 460), (1045, 1046, 523, 459), (1046, 1045, 460, 524), (1046, 1043, 521, 523), (1043, 1046, 524, 522), (1047, 1048, 455, 519), (1048, 1047, 520, 456), (1048, 1049, 457, 455), (1049, 1048, 456, 458), (1049, 1050, 521, 457), (1050, 1049, 458, 522), (1050, 1047, 519, 521), (1047, 1050, 522, 520), (1051, 1052, 453, 517), (1052, 1051, 518, 454), (1052, 1053, 455, 453), (1053, 1052, 454, 456), (1053, 1054, 519, 455), (1054, 1053, 456, 520), (1054, 1051, 517, 519), (1051, 1054, 520, 518), (1055, 1056, 451, 515), (1056, 1055, 516, 452), (1056, 1057, 453, 451), (1057, 1056, 452, 454), (1057, 1058, 517, 453), (1058, 1057, 454, 518), (1058, 1055, 515, 517), (1055, 1058, 518, 516), (1059, 1060, 449, 513), (1060, 1059, 514, 450), (1060, 1061, 451, 449), (1061, 1060, 450, 452), (1061, 1062, 515, 451), (1062, 1061, 452, 516), (1062, 1059, 513, 515), (1059, 1062, 516, 514), (1063, 1064, 447, 511), (1064, 1063, 512, 448), (1064, 1065, 449, 447), (1065, 1064, 448, 450), (1065, 1066, 513, 449), (1066, 1065, 450, 514), (1066, 1063, 511, 513), (1063, 1066, 514, 512), (1067, 1068, 445, 509), (1068, 1067, 510, 446), (1068, 1069, 447, 445), (1069, 1068, 446, 448), (1069, 1070, 511, 447), (1070, 1069, 448, 512), (1070, 1067, 509, 511), (1067, 1070, 512, 510), (1071, 1072, 443, 507), (1072, 1071, 508, 444), (1072, 1073, 445, 443), (1073, 1072, 444, 446), (1073, 1074, 509, 445), (1074, 1073, 446, 510), (1074, 1071, 507, 509), (1071, 1074, 510, 508), (1075, 1076, 441, 505), (1076, 1075, 506, 442), (1076, 1077, 443, 441), (1077, 1076, 442, 444), (1077, 1078, 507, 443), (1078, 1077, 444, 508), (1078, 1075, 505, 507), (1075, 1078, 508, 506), (1079, 1080, 439, 503), (1080, 1079, 504, 440), (1080, 1081, 441, 439), (1081, 1080, 440, 442), (1081, 1082, 505, 441), (1082, 1081, 442, 506), (1082, 1079, 503, 505), (1079, 1082, 506, 504), (1083, 1084, 437, 501), (1084, 1083, 502, 438), (1084, 1085, 439, 437), (1085, 1084, 438, 440), (1085, 1086, 503, 439), (1086, 1085, 440, 504), (1086, 1083, 501, 503), (1083, 1086, 504, 502), (1087, 1088, 435, 499), (1088, 1087, 500, 436), (1088, 1089, 437, 435), (1089, 1088, 436, 438), (1089, 1090, 501, 437), (1090, 1089, 438, 502), (1090, 1087, 499, 501), (1087, 1090, 502, 500), (1091, 1092, 497, 465), (1092, 1091, 466, 498), (1092, 1093, 467, 497), (1093, 1092, 498, 468), (1093, 1094, 435, 467), (1094, 1093, 468, 436), (1094, 1091, 465, 435), (1091, 1094, 436, 466), (1095, 1096, 495, 463), (1096, 1095, 464, 496), (1096, 1097, 497, 495), (1097, 1096, 496, 498), (1097, 1098, 465, 497), (1098, 1097, 498, 466), (1098, 1095, 463, 465), (1095, 1098, 466, 464), (1099, 1100, 493, 461), (1100, 1099, 462, 494), (1100, 1101, 495, 493), (1101, 1100, 494, 496), (1101, 1102, 463, 495), (1102, 1101, 496, 464), (1102, 1099, 461, 463), (1099, 1102, 464, 462), (1103, 1104, 491, 459), (1104, 1103, 460, 492), (1104, 1105, 493, 491), (1105, 1104, 492, 494), (1105, 1106, 461, 493), (1106, 1105, 494, 462), (1106, 1103, 459, 461), (1103, 1106, 462, 460), (1107, 1108, 489, 457), (1108, 1107, 458, 490), (1108, 1109, 491, 489), (1109, 1108, 490, 492), (1109, 1110, 459, 491), (1110, 1109, 492, 460), (1110, 1107, 457, 459), (1107, 1110, 460, 458), (1111, 1112, 487, 455), (1112, 1111, 456, 488), (1112, 1113, 489, 487), (1113, 1112, 488, 490), (1113, 1114, 457, 489), (1114, 1113, 490, 458), (1114, 1111, 455, 457), (1111, 1114, 458, 456), (1115, 1116, 485, 453), (1116, 1115, 454, 486), (1116, 1117, 487, 485), (1117, 1116, 486, 488), (1117, 1118, 455, 487), (1118, 1117, 488, 456), (1118, 1115, 453, 455), (1115, 1118, 456, 454), (1119, 1120, 483, 451), (1120, 1119, 452, 484), (1120, 1121, 485, 483), (1121, 1120, 484, 486), (1121, 1122, 453, 485), (1122, 1121, 486, 454), (1122, 1119, 451, 453), (1119, 1122, 454, 452), (1123, 1124, 481, 449), (1124, 1123, 450, 482), (1124, 1125, 483, 481), (1125, 1124, 482, 484), (1125, 1126, 451, 483), (1126, 1125, 484, 452), (1126, 1123, 449, 451), (1123, 1126, 452, 450), (1127, 1128, 479, 447), (1128, 1127, 448, 480), (1128, 1129, 481, 479), (1129, 1128, 480, 482), (1129, 1130, 449, 481), (1130, 1129, 482, 450), (1130, 1127, 447, 449), (1127, 1130, 450, 448), (1131, 1132, 477, 445), (1132, 1131, 446, 478), (1132, 1133, 479, 477), (1133, 1132, 478, 480), (1133, 1134, 447, 479), (1134, 1133, 480, 448), (1134, 1131, 445, 447), (1131, 1134, 448, 446), (1135, 1136, 475, 443), (1136, 1135, 444, 476), (1136, 1137, 477, 475), (1137, 1136, 476, 478), (1137, 1138, 445, 477), (1138, 1137, 478, 446), (1138, 1135, 443, 445), (1135, 1138, 446, 444), (1139, 1140, 473, 441), (1140, 1139, 442, 474), (1140, 1141, 475, 473), (1141, 1140, 474, 476), (1141, 1142, 443, 475), (1142, 1141, 476, 444), (1142, 1139, 441, 443), (1139, 1142, 444, 442), (1143, 1144, 471, 439), (1144, 1143, 440, 472), (1144, 1145, 473, 471), (1145, 1144, 472, 474), (1145, 1146, 441, 473), (1146, 1145, 474, 442), (1146, 1143, 439, 441), (1143, 1146, 442, 440), (1147, 1148, 469, 437), (1148, 1147, 438, 470), (1148, 1149, 471, 469), (1149, 1148, 470, 472), (1149, 1150, 439, 471), (1150, 1149, 472, 440), (1150, 1147, 437, 439), (1147, 1150, 440, 438), (1151, 1152, 467, 435), (1152, 1151, 436, 468), (1152, 1153, 469, 467), (1153, 1152, 468, 470), (1153, 1154, 437, 469), (1154, 1153, 470, 438), (1154, 1151, 435, 437), (1151, 1154, 438, 436), (1155, 1156, 499, 191), (1156, 1155, 192, 500), (1156, 1157, 501, 499), (1157, 1156, 500, 502), (1157, 1158, 207, 501), (1158, 1157, 502, 208), (1158, 1155, 191, 207), (1155, 1158, 208, 192), (1159, 1160, 501, 207), (1160, 1159, 208, 502), (1160, 1161, 503, 501), (1161, 1160, 502, 504), (1161, 1162, 223, 503), (1162, 1161, 504, 224), (1162, 1159, 207, 223), (1159, 1162, 224, 208), (1163, 1164, 503, 223), (1164, 1163, 224, 504), (1164, 1165, 505, 503), (1165, 1164, 504, 506), (1165, 1166, 239, 505), (1166, 1165, 506, 240), (1166, 1163, 223, 239), (1163, 1166, 240, 224), (1167, 1168, 505, 239), (1168, 1167, 240, 506), (1168, 1169, 507, 505), (1169, 1168, 506, 508), (1169, 1170, 255, 507), (1170, 1169, 508, 256), (1170, 1167, 239, 255), (1167, 1170, 256, 240), (1171, 1172, 507, 255), (1172, 1171, 256, 508), (1172, 1173, 509, 507), (1173, 1172, 508, 510), (1173, 1174, 271, 509), (1174, 1173, 510, 272), (1174, 1171, 255, 271), (1171, 1174, 272, 256), (1175, 1176, 509, 271), (1176, 1175, 272, 510), (1176, 1177, 511, 509), (1177, 1176, 510, 512), (1177, 1178, 287, 511), (1178, 1177, 512, 288), (1178, 1175, 271, 287), (1175, 1178, 288, 272), (1179, 1180, 511, 287), (1180, 1179, 288, 512), (1180, 1181, 513, 511), (1181, 1180, 512, 514), (1181, 1182, 303, 513), (1182, 1181, 514, 304), (1182, 1179, 287, 303), (1179, 1182, 304, 288), (1183, 1184, 513, 303), (1184, 1183, 304, 514), (1184, 1185, 515, 513), (1185, 1184, 514, 516), (1185, 1186, 319, 515), (1186, 1185, 516, 320), (1186, 1183, 303, 319), (1183, 1186, 320, 304), (1187, 1188, 515, 319), (1188, 1187, 320, 516), (1188, 1189, 517, 515), (1189, 1188, 516, 518), (1189, 1190, 335, 517), (1190, 1189, 518, 336), (1190, 1187, 319, 335), (1187, 1190, 336, 320), (1191, 1192, 517, 335), (1192, 1191, 336, 518), (1192, 1193, 519, 517), (1193, 1192, 518, 520), (1193, 1194, 353, 519), (1194, 1193, 520, 354), (1194, 1191, 335, 353), (1191, 1194, 354, 336), (1195, 1196, 519, 353), (1196, 1195, 354, 520), (1196, 1197, 521, 519), (1197, 1196, 520, 522), (1197, 1198, 369, 521), (1198, 1197, 522, 370), (1198, 1195, 353, 369), (1195, 1198, 370, 354), (1199, 1200, 521, 369), (1200, 1199, 370, 522), (1200, 1201, 523, 521), (1201, 1200, 522, 524), (1201, 1202, 385, 523), (1202, 1201, 524, 386), (1202, 1199, 369, 385), (1199, 1202, 386, 370), (1203, 1204, 523, 385), (1204, 1203, 386, 524), (1204, 1205, 525, 523), (1205, 1204, 524, 526), (1205, 1206, 401, 525), (1206, 1205, 526, 402), (1206, 1203, 385, 401), (1203, 1206, 402, 386), (1207, 1208, 525, 401), (1208, 1207, 402, 526), (1208, 1209, 527, 525), (1209, 1208, 526, 528), (1209, 1210, 417, 527), (1210, 1209, 528, 418), (1210, 1207, 401, 417), (1207, 1210, 418, 402), (1211, 1212, 527, 417), (1212, 1211, 418, 528), (1212, 1213, 529, 527), (1213, 1212, 528, 530), (1213, 1214, 433, 529), (1214, 1213, 530, 434), (1214, 1211, 417, 433), (1211, 1214, 434, 418), (1215, 1216, 529, 433), (1216, 1215, 434, 530), (1216, 1217, 499, 529), (1217, 1216, 530, 500), (1217, 1218, 191, 499), (1218, 1217, 500, 192), (1218, 1215, 433, 191), (1215, 1218, 192, 434), (1219, 1220, 1222, 1221), (1221, 1222, 1224, 1223), (1223, 1224, 1226, 1225), (1225, 1226, 1228, 1227), (1227, 1228, 1230, 1229), (1229, 1230, 1232, 1231), (1231, 1232, 1234, 1233), (1233, 1234, 1236, 1235), (1235, 1236, 1238, 1237), (1237, 1238, 1240, 1239), (1239, 1240, 1242, 1241), (1241, 1242, 1244, 1243), (1243, 1244, 1246, 1245), (1245, 1246, 1248, 1247), (1247, 1248, 1250, 1249), (1249, 1250, 1252, 1251), (1251, 1252, 1254, 1253), (1253, 1254, 1256, 1255), (1255, 1256, 1258, 1257), (1257, 1258, 1260, 1259), (1259, 1260, 1262, 1261), (1261, 1262, 1264, 1263), (1263, 1264, 1266, 1265), (1265, 1266, 1268, 1267), (1267, 1268, 1270, 1269), (1269, 1270, 1272, 1271), (1271, 1272, 1274, 1273), (1273, 1274, 1276, 1275), (1275, 1276, 1278, 1277), (1277, 1278, 1280, 1279), (1282, 1280, 1313, 1314), (1281, 1282, 1220, 1219), (1279, 1280, 1282, 1281), (1280, 1278, 1312, 1313), (1278, 1276, 1311, 1312), (1276, 1274, 1310, 1311), (1274, 1272, 1309, 1310), (1272, 1270, 1308, 1309), (1270, 1268, 1307, 1308), (1268, 1266, 1306, 1307), (1266, 1264, 1305, 1306), (1222, 1220, 1283, 1284), (1264, 1262, 1304, 1305), (1262, 1260, 1303, 1304), (1260, 1258, 1302, 1303), (1258, 1256, 1301, 1302), (1256, 1254, 1300, 1301), (1254, 1252, 1299, 1300), (1252, 1250, 1298, 1299), (1250, 1248, 1297, 1298), (1248, 1246, 1296, 1297), (1246, 1244, 1295, 1296), (1244, 1242, 1294, 1295), (1242, 1240, 1293, 1294), (1240, 1238, 1292, 1293), (1238, 1236, 1291, 1292), (1236, 1234, 1290, 1291), (1234, 1232, 1289, 1290), (1232, 1230, 1288, 1289), (1230, 1228, 1287, 1288), (1228, 1226, 1286, 1287), (1226, 1224, 1285, 1286), (1224, 1222, 1284, 1285), (1220, 1282, 1314, 1283), (1286, 1285, 1336, 1346), (1289, 1288, 1334, 1345), (1292, 1291, 1332, 1344), (1295, 1294, 1330, 1343), (1298, 1297, 1328, 1342), (1301, 1300, 1326, 1341), (1304, 1303, 1324, 1340), (1307, 1306, 1322, 1339), (1310, 1309, 1320, 1338), (1313, 1312, 1318, 1337), (1284, 1283, 1316, 1335), (1287, 1286, 1346, 1333), (1290, 1289, 1345, 1331), (1293, 1292, 1344, 1329), (1296, 1295, 1343, 1327), (1299, 1298, 1342, 1325), (1302, 1301, 1341, 1323), (1305, 1304, 1340, 1321), (1308, 1307, 1339, 1319), (1311, 1310, 1338, 1317), (1314, 1313, 1337, 1315), (1285, 1284, 1335, 1336), (1288, 1287, 1333, 1334), (1291, 1290, 1331, 1332), (1294, 1293, 1329, 1330), (1297, 1296, 1327, 1328), (1300, 1299, 1325, 1326), (1303, 1302, 1323, 1324), (1306, 1305, 1321, 1322), (1309, 1308, 1319, 1320), (1312, 1311, 1317, 1318), (1283, 1314, 1315, 1316)])
me_cylinder.polygons.foreach_set('use_smooth', [0, 0, 0, 0, 0, 0, 0, 0, 0, 0, 0, 0, 0, 0, 0, 0, 0, 0, 0, 0, 0, 0, 0, 0, 0, 0, 0, 0, 0, 0, 0, 0, 0, 0, 0, 0, 0, 0, 0, 0, 0, 0, 0, 0, 0, 0, 0, 0, 0, 0, 0, 0, 0, 0, 0, 0, 0, 0, 0, 0, 0, 0, 0, 0, 0, 0, 0, 0, 0, 0, 0, 0, 0, 0, 0, 0, 0, 0, 0, 0, 0, 0, 0, 0, 0, 0, 0, 0, 0, 0, 0, 0, 0, 0, 0, 0, 0, 0, 0, 0, 0, 0, 0, 0, 0, 0, 0, 0, 0, 0, 0, 0, 0, 0, 0, 0, 0, 0, 0, 0, 0, 0, 0, 0, 0, 0, 0, 0, 0, 0, 0, 0, 0, 0, 0, 0, 0, 0, 0, 0, 0, 0, 0, 0, 0, 0, 0, 0, 0, 0, 0, 0, 0, 0, 0, 0, 0, 0, 0, 0, 0, 0, 0, 0, 0, 0, 0, 0, 0, 0, 0, 0, 0, 0, 0, 0, 0, 0, 0, 0, 0, 0, 0, 0, 0, 0, 0, 0, 0, 0, 0, 0, 0, 0, 0, 0, 0, 0, 0, 0, 0, 0, 0, 0, 0, 0, 0, 0, 0, 0, 0, 0, 0, 0, 0, 0, 0, 0, 0, 0, 0, 0, 0, 0, 0, 0, 0, 0, 0, 0, 0, 0, 0, 0, 0, 0, 0, 0, 0, 0, 0, 0, 0, 0, 0, 0, 0, 0, 0, 0, 0, 0, 0, 0, 0, 0, 0, 0, 0, 0, 0, 0, 0, 0, 0, 0, 0, 0, 0, 0, 0, 0, 0, 0, 0, 0, 0, 0, 0, 0, 0, 0, 0, 0, 0, 0, 0, 0, 0, 0, 0, 0, 0, 0, 0, 0, 0, 0, 0, 0, 0, 0, 0, 0, 0, 0, 0, 0, 0, 0, 0, 0, 0, 0, 0, 0, 0, 0, 0, 0, 0, 0, 0, 0, 0, 0, 0, 0, 0, 0, 0, 0, 0, 0, 0, 0, 0, 0, 0, 0, 0, 0, 0, 0, 0, 0, 0, 0, 0, 0, 0, 0, 0, 0, 0, 0, 0, 0, 0, 0, 0, 0, 0, 0, 0, 0, 0, 0, 0, 0, 0, 0, 0, 0, 0, 0, 0, 0, 0, 0, 0, 0, 0, 0, 0, 0, 0, 0, 0, 0, 0, 0, 0, 0, 0, 0, 0, 0, 0, 0, 0, 0, 0, 0, 0, 0, 0, 0, 0, 0, 0, 0, 0, 0, 0, 0, 0, 0, 0, 0, 0, 0, 0, 0, 0, 0, 0, 0, 0, 0, 0, 0, 0, 0, 0, 0, 0, 0, 0, 0, 0, 0, 0, 0, 0, 0, 0, 0, 0, 0, 0, 0, 0, 0, 0, 0, 0, 0, 0, 0, 0, 0, 0, 0, 0, 0, 0, 0, 0, 0, 0, 0, 0, 0, 0, 0, 0, 0, 0, 0, 0, 0, 0, 0, 0, 0, 0, 0, 0, 0, 0, 0, 0, 0, 0, 0, 0, 0, 0, 0, 0, 0, 0, 0, 0, 0, 0, 0, 0, 0, 0, 0, 0, 0, 0, 0, 0, 0, 0, 0, 0, 0, 0, 0, 0, 0, 0, 0, 0, 0, 0, 0, 0, 0, 0, 0, 0, 0, 0, 0, 0, 0, 0, 0, 0, 0, 0, 0, 0, 0, 0, 0, 0, 0, 0, 0, 0, 0, 0, 0, 0, 0, 0, 0, 0, 0, 0, 0, 0, 0, 0, 0, 0, 0, 0, 0, 0, 0, 0, 0, 0, 0, 0, 0, 0, 0, 0, 0, 0, 0, 0, 0, 0, 0, 0, 0, 0, 0, 0, 0, 0, 0, 0, 0, 0, 0, 0, 0, 0, 0, 0, 0, 0, 0, 0, 0, 0, 0, 0, 0, 0, 0, 0, 0, 0, 0, 0, 0, 0, 0, 0, 0, 0, 0, 0, 0, 0, 0, 0, 0, 0, 0, 0, 0, 0, 0, 0, 0, 0, 0, 0, 0, 0, 0, 0, 0, 0, 0, 0, 0, 0, 0, 0, 0, 0, 0, 0, 0, 0, 0, 0, 0, 0, 0, 0, 0, 0, 0, 0, 0, 0, 0, 0, 0, 0, 0, 0, 0, 0, 0, 0, 0, 0, 0, 0, 0, 0, 0, 0, 0, 0, 0, 0, 0, 0, 0, 0, 0, 0, 0, 0, 0, 0, 0, 0, 0, 0, 0, 0, 0, 0, 0, 0, 0, 0, 0, 0, 0, 0, 0, 0, 0, 0, 0, 0, 0, 0, 0, 0, 0, 0, 0, 0, 0, 0, 0, 0, 0, 0, 0, 0, 0, 0, 0, 0, 0, 0, 0, 0, 0, 0, 0, 0, 0, 0, 0, 0, 0, 0, 0, 0, 0, 0, 0, 0, 0, 0, 0, 0, 0, 0, 0, 0, 0, 0, 0, 0, 0, 0, 0, 0, 0, 0, 0, 0, 0, 0, 0, 0, 0, 0, 0, 0, 0, 0, 0, 0, 0, 0, 0, 0, 0, 0, 0, 0, 0, 0, 0, 0, 0, 0, 0, 0, 0, 0, 0, 0, 0, 0, 0, 0, 0, 0, 0, 0, 0, 0, 0, 0, 0, 0, 0, 0, 0, 0, 0, 0, 0, 0, 0, 0, 0, 0, 0, 0, 0, 0, 0, 0, 0, 0, 0, 0, 0, 0, 0, 0, 0, 0, 0, 0, 0, 0, 0, 0, 0, 0, 0, 0, 0, 0, 0, 0, 0, 0, 0, 0, 0, 0, 0, 0, 0, 0, 0, 0, 0, 0, 0, 0, 0, 0, 0, 0, 0, 0, 0, 0, 0, 0, 0, 0, 0, 0, 0, 0, 0, 0, 0, 0, 0, 0, 0, 0, 0, 0, 0, 0, 0, 0, 0, 0, 0, 0, 0, 0, 0, 0, 0, 0, 0, 0, 0, 0, 0, 0, 0, 0, 0, 0, 0, 0, 0, 0, 0, 0, 0, 0, 0, 0, 0, 0, 0, 0, 0, 0, 0, 0, 0, 0, 0, 0, 0, 0, 0, 0, 0, 0, 0, 0, 0, 0, 0, 0, 0, 0, 0, 0, 0, 0, 0, 0, 0, 0, 0, 0, 0, 0, 0, 0, 0, 0, 0, 0, 0, 0, 0, 0, 0, 0, 0, 0, 0, 0, 0, 0, 0, 0, 0, 0, 0, 0, 0, 0, 0, 0, 0, 0, 0, 0, 0, 0, 0, 0, 0, 0, 0, 0, 0, 0, 0, 0, 0, 0, 0, 0, 0, 0, 0, 0, 0, 0, 0, 0, 0, 0, 0, 0, 0, 0, 0, 0, 0, 0, 0, 0, 0, 0, 0, 0, 0, 0, 0, 0, 0, 0, 0, 0, 0, 0, 0, 0, 0, 0, 0, 0, 0, 0, 0, 0, 0, 0, 0, 0, 0, 0, 0, 0, 0, 0, 0, 0, 0, 0, 0, 0, 0, 0, 0, 0, 0, 0, 0, 0, 0, 0, 0, 0, 0, 0, 0, 0, 0, 0, 0, 0, 0, 0, 0, 0, 0, 0, 0, 0, 0, 0, 0, 0, 0, 0, 0, 0, 0, 0, 0, 0, 0, 0, 0, 0, 0, 0, 0, 0, 0, 0, 0, 0, 0, 0, 0, 0, 0, 0, 0, 0, 0, 0, 0, 0, 0, 0, 0, 0, 0, 0, 0, 0, 0, 0, 0, 0, 0, 0, 0, 0, 0, 0, 0, 0, 0, 0, 0, 0, 0, 0, 0, 0, 0, 0, 0, 0, 0, 0, 0, 0, 0, 0, 0, 0, 0, 0, 0, 0, 0, 0, 0, 0, 0, 0, 0, 0, 0, 0, 0, 0, 0, 0, 0, 0, 0, 0, 0, 0, 0, 0, 0, 0, 0, 0, 0, 0, 0, 0, 0, 0, 0, 0, 0, 0, 0, 0, 0, 0, 0, 0, 0, 0, 0, 0, 0, 0, 0, 0, 0, 0, 0, 0, 0, 0, 0, 0, 0, 0, 0, 0, 0, 0, 0, 0, 0, 0, 0, 0, 0, 0, 0, 0, 0, 0, 0, 0, 0, 0, 0, 0, 0, 0, 0, 0, 0, 0, 0, 0, 0, 0, 0, 0, 0, 0, 0, 0, 0, 0, 0, 0, 0, 0, 0, 0, 0, 0, 0, 0, 0, 0, 0, 0, 0, 0, 0, 0, 0, 0, 0, 0, 0, 0, 0, 0, 0, 0, 0, 0, 0, 0, 0, 0, 0, 0, 0, 0, 0, 0, 0, 0, 0, 0, 0, 0, 0, 0, 0, 0, 0, 0, 0, 0, 0, 0, 0, 0, 0, 0, 0, 0, 0, 0, 0, 0, 0, 0, 0, 0, 0, 0, 0, 0, 0, 0, 0, 0, 0, 0, 0, 0, 0, 0, 0, 0, 0, 0, 0, 0, 0, 0, 0, 0, 0, 0, 0, 0, 0, 0, 0, 0, 0, 0, 0, 0, 0, 0, 0, 0, 0, 0, 0, 0, 0, 0, 0, 0, 0, 0, 0, 0, 0, 0, 0, 0, 0, 0, 0, 0, 0, 0, 0, 0, 0, 0, 0, 0, 0, 0, 0, 0, 0, 0, 0, 0, 0, 0, 0, 0, 0, 0, 0, 0, 0, 0, 0, 0, 0, 0, 0, 0, 0, 0, 0, 0, 0, 0, 0, 0, 0, 0, 0, 0, 0, 0, 0, 0, 0, 0, 0, 0, 0, 0, 0, 0, 0, 0, 0, 0, 0, 0, 0, 0, 0, 0, 0, 0, 0, 0, 0, 0, 0, 0, 0, 0, 0, 0, 0, 0, 0, 0, 0, 0, 0, 0, 0, 0, 0, 0, 0, 0, 0, 0, 0, 0, 0, 0, 0, 0, 0, 0, 0, 0, 0, 0, 0, 0, 0, 1, 1, 1, 1, 1, 1, 1, 1, 1, 1, 1, 1, 1, 1, 1, 1, 1, 1, 1, 1, 1, 1, 1, 1, 1, 1, 1, 1, 1, 1, 1, 1, 1, 1, 1, 1, 1, 1, 1, 1, 1, 1, 1, 1, 1, 1, 1, 1, 1, 1, 1, 1, 1, 1, 1, 1, 1, 1, 1, 1, 1, 1, 1, 1, 1, 1, 1, 1, 1, 1, 1, 1, 1, 1, 1, 1, 1, 1, 1, 1, 1, 1, 1, 1, 1, 1, 1, 1, 1, 1, 1, 1, 1, 1, 1, 1])
me_cylinder.polygons.foreach_set('material_index', [2, 2, 2, 2, 2, 2, 2, 2, 2, 2, 2, 2, 2, 2, 2, 2, 2, 2, 2, 2, 2, 2, 2, 2, 2, 2, 2, 2, 2, 2, 2, 2, 2, 2, 2, 2, 2, 2, 2, 2, 2, 2, 2, 2, 2, 2, 2, 2, 2, 2, 2, 2, 2, 2, 2, 2, 2, 2, 2, 2, 2, 2, 2, 2, 2, 2, 2, 2, 2, 2, 2, 2, 2, 2, 2, 2, 2, 2, 2, 2, 2, 2, 2, 2, 2, 2, 2, 2, 2, 2, 2, 2, 2, 2, 2, 2, 2, 2, 2, 2, 2, 2, 2, 2, 2, 2, 2, 2, 2, 2, 2, 2, 2, 2, 2, 2, 2, 2, 2, 2, 2, 2, 2, 2, 2, 2, 2, 2, 2, 2, 2, 2, 2, 2, 2, 2, 2, 2, 2, 2, 2, 2, 2, 2, 2, 2, 2, 2, 2, 2, 2, 2, 2, 2, 2, 2, 2, 2, 2, 2, 2, 2, 2, 2, 2, 2, 2, 2, 2, 2, 2, 2, 2, 2, 2, 2, 1, 1, 1, 1, 1, 1, 1, 1, 1, 1, 1, 1, 1, 1, 1, 1, 1, 1, 1, 1, 1, 1, 1, 1, 1, 1, 1, 1, 1, 1, 1, 1, 1, 1, 1, 1, 1, 1, 1, 1, 1, 1, 1, 1, 1, 1, 1, 1, 1, 1, 1, 1, 1, 1, 1, 1, 1, 1, 1, 1, 1, 1, 1, 1, 1, 1, 1, 1, 1, 1, 1, 1, 1, 1, 1, 1, 1, 1, 1, 1, 1, 1, 1, 1, 1, 1, 1, 1, 1, 1, 1, 1, 1, 1, 1, 1, 1, 1, 1, 1, 1, 1, 1, 1, 1, 1, 1, 1, 1, 1, 1, 1, 1, 1, 1, 1, 1, 1, 1, 1, 1, 1, 1, 1, 1, 1, 1, 1, 1, 1, 1, 1, 1, 1, 1, 1, 1, 1, 1, 1, 1, 1, 1, 1, 1, 1, 1, 1, 1, 1, 1, 1, 1, 1, 1, 1, 1, 1, 1, 1, 1, 1, 1, 1, 1, 1, 1, 1, 1, 1, 1, 1, 1, 1, 1, 1, 1, 1, 1, 1, 1, 1, 1, 1, 1, 1, 1, 1, 1, 1, 1, 1, 1, 1, 1, 1, 1, 1, 1, 1, 1, 1, 1, 1, 1, 1, 1, 1, 1, 1, 1, 1, 1, 1, 1, 1, 1, 1, 1, 1, 1, 1, 1, 1, 1, 1, 1, 1, 1, 1, 1, 1, 1, 1, 1, 1, 1, 1, 1, 1, 1, 1, 1, 1, 1, 1, 1, 1, 1, 1, 1, 1, 1, 1, 1, 1, 1, 1, 1, 1, 1, 1, 1, 1, 1, 1, 1, 1, 1, 1, 1, 1, 1, 1, 1, 1, 1, 1, 1, 1, 1, 1, 1, 1, 1, 1, 1, 1, 1, 1, 1, 1, 1, 1, 1, 1, 1, 1, 1, 1, 1, 1, 1, 1, 1, 1, 1, 1, 1, 1, 1, 1, 1, 1, 1, 1, 1, 1, 1, 1, 1, 1, 1, 1, 1, 1, 1, 1, 1, 1, 1, 1, 1, 1, 1, 1, 1, 1, 1, 1, 1, 1, 1, 1, 1, 1, 1, 1, 1, 1, 1, 1, 1, 1, 1, 1, 1, 1, 1, 1, 1, 1, 1, 1, 1, 1, 1, 1, 1, 1, 1, 1, 1, 1, 1, 1, 1, 1, 1, 1, 1, 1, 1, 1, 1, 1, 1, 1, 1, 1, 1, 1, 1, 1, 1, 1, 1, 1, 1, 1, 1, 1, 1, 1, 1, 1, 1, 1, 1, 1, 1, 1, 1, 1, 1, 1, 1, 1, 1, 1, 1, 1, 1, 1, 1, 1, 1, 1, 1, 1, 1, 1, 1, 1, 1, 1, 1, 1, 1, 1, 1, 1, 1, 1, 1, 1, 1, 1, 1, 1, 1, 1, 1, 1, 1, 1, 1, 1, 1, 1, 1, 1, 1, 1, 1, 1, 1, 1, 1, 1, 1, 1, 1, 1, 1, 1, 1, 1, 1, 1, 1, 1, 1, 1, 1, 1, 1, 1, 1, 1, 1, 1, 1, 1, 1, 1, 1, 1, 1, 1, 1, 1, 1, 1, 1, 1, 1, 1, 1, 1, 1, 1, 1, 1, 1, 1, 1, 1, 1, 1, 1, 1, 1, 1, 1, 1, 1, 1, 1, 1, 1, 1, 1, 1, 1, 1, 1, 1, 1, 1, 1, 1, 1, 1, 1, 1, 1, 1, 1, 1, 1, 1, 1, 1, 1, 1, 1, 1, 1, 1, 1, 1, 1, 1, 1, 1, 1, 1, 1, 1, 1, 1, 1, 1, 1, 1, 1, 1, 1, 1, 1, 1, 1, 1, 1, 1, 1, 1, 1, 1, 1, 1, 1, 1, 1, 1, 1, 1, 1, 1, 1, 1, 1, 1, 1, 1, 1, 1, 1, 1, 1, 1, 1, 1, 1, 1, 1, 1, 1, 1, 1, 1, 1, 1, 1, 1, 1, 1, 1, 1, 1, 1, 1, 1, 1, 1, 1, 1, 1, 1, 1, 1, 1, 1, 1, 1, 1, 1, 1, 1, 1, 1, 1, 1, 1, 1, 1, 1, 1, 1, 1, 1, 1, 1, 1, 1, 1, 1, 1, 1, 1, 1, 1, 1, 1, 1, 1, 1, 1, 1, 1, 1, 1, 1, 1, 1, 1, 1, 1, 1, 1, 1, 1, 1, 1, 1, 1, 1, 1, 1, 1, 1, 1, 1, 1, 1, 1, 1, 1, 1, 1, 1, 1, 1, 1, 1, 1, 1, 1, 1, 1, 1, 1, 1, 1, 1, 1, 1, 1, 1, 1, 1, 1, 1, 1, 1, 1, 1, 1, 1, 1, 1, 1, 1, 1, 1, 1, 1, 1, 1, 1, 1, 1, 1, 1, 1, 1, 1, 1, 1, 1, 1, 1, 1, 1, 1, 1, 1, 1, 1, 1, 1, 1, 1, 1, 1, 1, 1, 1, 1, 1, 1, 1, 1, 1, 1, 1, 1, 1, 1, 1, 1, 1, 1, 1, 1, 1, 1, 1, 1, 1, 1, 1, 1, 1, 1, 1, 1, 1, 1, 1, 1, 1, 1, 1, 1, 1, 1, 1, 1, 1, 1, 1, 1, 1, 1, 1, 1, 1, 1, 1, 1, 1, 1, 1, 1, 1, 1, 1, 1, 1, 1, 1, 1, 1, 1, 1, 1, 1, 1, 1, 1, 1, 1, 1, 1, 1, 1, 1, 1, 1, 1, 1, 1, 1, 1, 1, 1, 1, 1, 1, 1, 1, 1, 1, 1, 1, 1, 1, 1, 1, 1, 1, 1, 1, 1, 1, 1, 1, 1, 1, 1, 1, 1, 1, 1, 1, 1, 1, 1, 1, 1, 1, 1, 1, 1, 1, 1, 1, 1, 1, 1, 1, 1, 1, 1, 1, 1, 1, 1, 1, 1, 1, 1, 1, 1, 1, 1, 1, 1, 1, 1, 1, 1, 1, 1, 1, 1, 1, 1, 1, 1, 1, 1, 1, 1, 1, 1, 1, 1, 1, 1, 1, 1, 1, 1, 1, 1, 1, 1, 1, 1, 1, 1, 1, 1, 1, 1, 1, 1, 1, 1, 1, 1, 1, 1, 1, 1, 1, 1, 1, 1, 1, 1, 1, 1, 1, 1, 1, 1, 1, 1, 1, 1, 1, 1, 1, 1, 1, 1, 1, 1, 1, 1, 1, 1, 1, 1, 1, 1, 1, 1, 1, 1, 1, 1, 1, 1, 1, 1, 1, 1, 1, 1, 1, 1, 1, 1, 1, 1, 1, 1, 1, 1, 1, 1, 1, 1, 1, 1, 1, 1, 1, 1, 1, 1, 1, 1, 1, 1, 1, 1, 1, 1, 1, 1, 1, 1, 1, 1, 1, 1, 1, 1, 1, 1, 1, 1, 1, 1, 1, 1, 1, 1, 1, 1, 1, 1, 1, 1, 1, 1, 1, 1, 1, 1, 1, 1, 1, 1, 1, 1, 1, 1, 1, 1, 1, 1, 1, 1, 1, 1, 1, 1, 1, 1, 1, 1, 1, 1, 1, 1, 1, 1, 1, 1, 1, 1, 1, 1, 1, 1, 1, 1, 1, 1, 1, 1, 1, 1, 1, 1, 1, 1, 1, 1, 1, 1, 1, 1, 1, 1, 1, 1, 1, 1, 1, 1, 1, 1, 1, 1, 1, 1, 1, 1, 1, 1, 1, 1, 1, 1, 1, 1, 1, 1, 1, 1, 1, 1, 1, 1, 1, 1, 1, 1, 1, 1, 1, 1, 1, 1, 1, 1, 1, 1, 1, 1, 1, 1, 1, 1, 1, 1, 1, 1, 1, 1, 1, 1, 1, 1, 1, 1, 1, 1, 1, 1, 1, 1, 1, 1, 1, 1, 1, 1, 1, 1, 1, 1, 1, 1, 1, 1, 1, 1, 1, 1, 1, 1, 1, 1, 1, 1, 1, 1, 1, 1, 1, 1, 1, 1, 1, 1, 1, 1, 1, 1, 1, 1, 1, 1, 1, 1, 1, 1, 1, 1, 1, 1, 1, 1, 1, 1, 1, 1, 1, 1, 1, 1, 1, 1, 1, 1, 1, 1, 1, 1, 1, 1, 1, 1, 1, 1, 1, 1, 1, 1, 1, 1, 1, 1, 1, 1, 1, 1, 1, 1, 1, 1, 1, 1, 1, 1, 1, 1, 1, 1, 1, 1, 1, 1, 1, 1, 1, 1, 1, 1, 1, 1, 1, 1, 1, 1, 1, 1, 1, 1, 1, 1, 1, 1, 1, 1, 1, 1, 1, 1, 1, 1, 1, 1, 1, 1, 1, 1, 1, 1, 1, 1, 1, 1, 1, 1, 1, 1, 1, 1, 1, 1, 1, 1, 1, 1, 1, 1, 1, 1, 1, 1, 1, 1, 1, 1, 1, 1, 1, 1, 1, 1, 1, 1, 1, 1, 1, 1, 1, 1, 1, 1, 1, 1, 1, 1, 1, 1, 1, 1, 1, 1, 1, 1, 1, 1, 1, 1, 1, 1, 1, 1, 1, 1, 1, 1, 1, 1, 1, 1, 1, 1, 1, 1, 1, 1, 1, 1, 1, 1, 1, 1, 1, 1, 1, 1, 1, 1, 1, 1, 1, 1, 1, 1, 1, 1, 1, 1, 1, 1, 1, 1, 1, 1, 1, 1, 1, 1, 1, 1, 1, 1, 1, 1, 1, 1, 1, 1, 1, 1, 1, 1, 1, 1])
me_cylinder.materials.append(mat_red)
me_cylinder.materials.append(mat_black)
me_cylinder.materials.append(mat_white)
me_cylinder.use_remesh_preserve_volume = False
me_cylinder.use_remesh_preserve_attributes = False
me_cylinder.use_mirror_vertex_groups = False
me_cylinder.update()
me_cylinder_001 = bpy.data.meshes.new('Cylinder.001')
me_cylinder_001.from_pydata([(-0.1472, -2.499, 4.076), (8.584e-08, -2.499, 4.09), (-0.5334, -2.499, 3.869), (-0.4191, -2.499, 3.963), (-0.7398, -2.499, 3.483), (-0.6969, -2.499, 3.624), (-0.6969, -2.499, 3.047), (-0.7398, -2.499, 3.189), (-0.4191, -2.499, 2.709), (-0.5334, -2.499, 2.802), (-1.6e-07, -2.499, 2.581), (-0.1472, -2.499, 2.596), (0.4191, -2.499, 2.709), (0.2887, -2.499, 2.639), (0.6969, -2.499, 3.047), (0.6272, -2.499, 2.917), (0.7398, -2.499, 3.483), (0.7543, -2.499, 3.336), (0.5334, -2.499, 3.869), (0.6272, -2.499, 3.755), (0.1472, -2.499, 4.076), (0.2887, -2.499, 4.033), (-0.2887, -2.499, 4.033), (-0.6272, -2.499, 3.755), (-0.7543, -2.499, 3.336), (-0.6272, -2.499, 2.917), (-0.2887, -2.499, 2.639), (0.1472, -2.499, 2.596), (0.5334, -2.499, 2.802), (0.7398, -2.499, 3.189), (0.6969, -2.499, 3.624), (0.4191, -2.499, 3.963)], [], [(31, 21, 20, 1, 0, 22, 3, 2, 23, 5, 4, 24, 7, 6, 25, 9, 8, 26, 11, 10, 27, 13, 12, 28, 15, 14, 29, 17, 16, 30, 19, 18)])
me_cylinder_001.materials.append(mat_red)
me_cylinder_001.materials.append(mat_black)
me_cylinder_001.materials.append(mat_white)
me_cylinder_001.use_remesh_preserve_volume = False
me_cylinder_001.use_remesh_preserve_attributes = False
me_cylinder_001.use_mirror_vertex_groups = False
me_cylinder_001.update()

# ---- objects
ob_circle = bpy.data.objects.new('circle', me_circle_001)
ob_molebot = bpy.data.objects.new('molebot', me_cylinder)
ob_eye = bpy.data.objects.new('eye', me_cylinder_001)

# ---- transforms, parenting, visibility, modifiers, constraints
ob_circle.location = (0.0, 0.0, 0.04285)
ob_circle.scale = (-3.916, -3.916, -3.916)
ob_circle.lineart.crease_threshold = 0.0
ob_molebot.location = (0.0, 0.0, 0.0)
ob_molebot.lineart.crease_threshold = 0.0
ob_eye.parent = ob_molebot
ob_eye.location = (0.0, 0.0, 0.0)
ob_eye.lineart.crease_threshold = 0.0

# ---- collection membership
col_collection_1.objects.link(ob_circle)
col_collection_1.objects.link(ob_molebot)
col_collection_1.objects.link(ob_eye)

# ---- scene / render settings (as saved in the file)
scene.frame_start = 1; scene.frame_end = 250; scene.frame_set(1)
scene.render.engine = 'BLENDER_EEVEE_NEXT'
scene.render.image_settings.color_mode = 'RGB'
scene.render.image_settings.compression = 90
scene.render.resolution_x = 1440
scene.render.resolution_y = 900
scene.render.dither_intensity = 0.0
scene.render.bake_margin = 2
scene.render.bake_bias = 0.0
scene.cycles.use_denoising = False
scene.cycles.samples = 300
scene.cycles.sampling_pattern = 'TABULATED_SOBOL'
scene.cycles.light_sampling_threshold = 0.0
scene.cycles.use_adaptive_sampling = False
scene.cycles.use_light_tree = False
scene.cycles.blur_glossy = 0.0
scene.cycles.volume_bounces = 1
scene.cycles.pixel_filter_type = 'GAUSSIAN'
scene.cycles.sample_clamp_indirect = 0.0
scene.view_settings.view_transform = 'Standard'
bpy.context.view_layer.update()

# ---- added for rendering (the .blend has no active camera and no usable light): camera, sun
cam_auto = bpy.data.cameras.new('AutoCamera')
cam_auto.lens = 50.0
cam_auto.sensor_width = 36.0
cam_auto.clip_end = 1000.0
ob_auto_camera = bpy.data.objects.new('AutoCamera', cam_auto)
scene.collection.objects.link(ob_auto_camera)
ob_auto_camera.location = (11.427, -13.7124, 11.8679)
ob_auto_camera.rotation_euler = (1.09748, -7.21219e-08, 0.694738)
scene.camera = ob_auto_camera
light_auto_sun = bpy.data.lights.new('AutoSun', 'SUN')
light_auto_sun.energy = 3.0
light_auto_sun.angle = 0.0523599
ob_auto_sun = bpy.data.objects.new('AutoSun', light_auto_sun)
scene.collection.objects.link(ob_auto_sun)
ob_auto_sun.rotation_euler = (0.872665, 0.174533, 0.523599)
bpy.context.view_layer.update()
